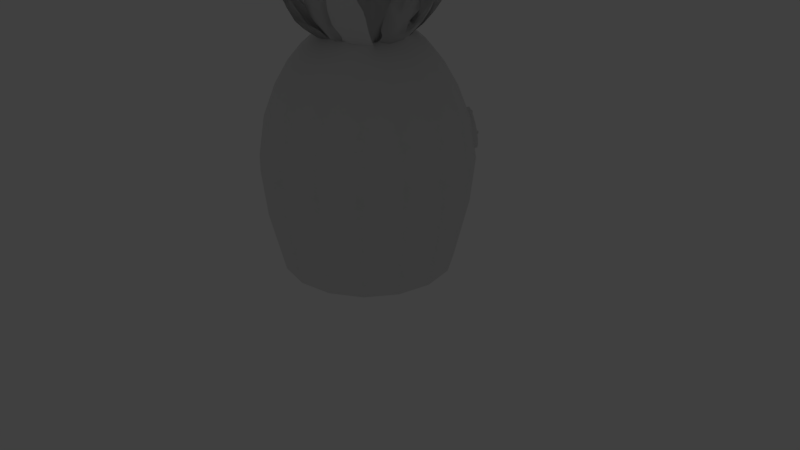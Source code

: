 # Source: PinappleHouse.blend  (saved by Blender 2.79.1; exported with 4.5.12 LTS)
import bpy
from mathutils import Matrix  # noqa: F401  (used for matrix-valued properties, if any)

bpy.ops.wm.read_factory_settings(use_empty=True)
scene = bpy.context.scene
scene.name = 'Scene'

# ---- collections
col_collection_1 = bpy.data.collections.new('Collection 1'); scene.collection.children.link(col_collection_1)
col_collection_10 = bpy.data.collections.new('Collection 10'); scene.collection.children.link(col_collection_10)
col_collection_10.hide_render = True
col_collection_10.hide_viewport = True
col_window = bpy.data.collections.new('Window')  # instanced only; not linked into the scene

# ---- world
world_world = bpy.data.worlds.new('World'); scene.world = world_world
world_world.color = (0.05088, 0.05088, 0.05088)
world_world.use_sun_shadow = False
world_world.sun_shadow_jitter_overblur = 0.0
world_world.cycles.sampling_method = 'MANUAL'

# ---- cameras
cam_camera = bpy.data.cameras.new('Camera')
cam_camera.clip_end = 100.0
cam_camera.lens = 35.0
cam_camera.sensor_width = 32.0
cam_camera.sensor_height = 18.0
cam_camera.ortho_scale = 7.314
cam_camera.dof.focus_distance = 0.0
cam_camera.dof.aperture_fstop = 128.0

# ---- lights
light_lamp = bpy.data.lights.new('Lamp', 'POINT')
light_lamp.transmission_factor = 0.0
light_lamp.cutoff_distance = 30.0
light_lamp.energy = 100.0
light_lamp.shadow_buffer_clip_start = 1.001
light_lamp.shadow_soft_size = 0.1
light_lamp.shadow_maximum_resolution = 0.006
light_lamp.use_absolute_resolution = True

# ---- meshes
me_circle_000 = bpy.data.meshes.new('Circle.000')
me_circle_000.from_pydata([(-0.001377, 0.2499, -0.06459), (-0.09683, 0.2305, -0.05949), (-0.1775, 0.176, -0.05404), (-0.2312, 0.09468, -0.04909), (-0.2497, -0.001028, -0.04539), (-0.2302, -0.09658, -0.04349), (-0.1756, -0.1774, -0.04369), (-0.09429, -0.2313, -0.04596), (0.001377, -0.2499, -0.04995), (0.09683, -0.2305, -0.05506), (0.1775, -0.176, -0.0605), (0.2312, -0.09468, -0.06545), (0.2497, 0.001028, -0.06916), (0.2302, 0.09658, -0.07105), (0.1756, 0.1774, -0.07085), (0.09429, 0.2313, -0.06858), (-2.252e-08, 0.1598, 0.006628), (-0.06117, 0.1477, 0.009208), (-0.113, 0.113, 0.01422), (-0.1477, 0.06117, 0.0185), (-0.1598, -3.907e-08, 0.02173), (-0.1477, -0.06117, 0.02216), (-0.113, -0.113, 0.01613), (-0.06117, -0.1477, 0.0075), (1.271e-08, -0.1598, 0.001504), (0.06117, -0.1477, -0.005416), (0.113, -0.113, -0.0124), (0.1477, -0.06117, -0.01331), (0.1598, -6.455e-10, -0.01303), (0.1477, 0.06117, -0.008889), (0.113, 0.113, -0.001082), (0.06117, 0.1477, 0.001577), (-0.0941, 0.2378, 0.03649), (0.00134, 0.2565, 0.02894), (-0.175, 0.1839, 0.04404), (-0.2292, 0.103, 0.05042), (-0.2483, 0.007424, 0.05469), (-0.2294, -0.08827, 0.05617), (-0.1754, -0.1695, 0.05466), (-0.09458, -0.2239, 0.05037), (0.0008118, -0.2433, 0.04397), (0.09625, -0.2246, 0.03642), (0.1772, -0.1707, 0.02888), (0.2313, -0.08976, 0.02249), (0.2504, 0.005801, 0.01823), (0.2315, 0.1015, 0.01674), (0.1776, 0.1827, 0.01825), (0.09674, 0.2372, 0.02254), (-0.05978, 0.1544, 0.03648), (0.001245, 0.1664, 0.03165), (-0.1115, 0.12, 0.0413), (-0.1461, 0.06824, 0.04539), (-0.1583, 0.007131, 0.04811), (-0.1463, -0.05405, 0.04906), (-0.1118, -0.106, 0.0481), (-0.06009, -0.1408, 0.04536), (0.000907, -0.1532, 0.04126), (0.06193, -0.1412, 0.03643), (0.1137, -0.1067, 0.03161), (0.1483, -0.05501, 0.02753), (0.1605, 0.006094, 0.0248), (0.1484, 0.06728, 0.02385), (0.1139, 0.1192, 0.02482), (0.06224, 0.154, 0.02756)], [], [(18, 17, 48, 50), (31, 30, 62, 63), (3, 4, 36, 35), (17, 16, 49, 48), (30, 29, 61, 62), (2, 3, 35, 34), (15, 0, 33, 47), (29, 28, 60, 61), (1, 2, 34, 32), (14, 15, 47, 46), (28, 27, 59, 60), (0, 1, 32, 33), (13, 14, 46, 45), (27, 26, 58, 59), (12, 13, 45, 44), (26, 25, 57, 58), (30, 27, 28, 29), (31, 26, 27, 30), (16, 25, 26, 31), (17, 24, 25, 16), (18, 23, 24, 17), (19, 22, 23, 18), (20, 21, 22, 19), (41, 42, 58, 57), (34, 35, 51, 50), (42, 43, 59, 58), (35, 36, 52, 51), (43, 44, 60, 59), (36, 37, 53, 52), (44, 45, 61, 60), (37, 38, 54, 53), (45, 46, 62, 61), (38, 39, 55, 54), (46, 47, 63, 62), (39, 40, 56, 55), (33, 32, 48, 49), (47, 33, 49, 63), (40, 41, 57, 56), (32, 34, 50, 48), (4, 5, 37, 36), (16, 31, 63, 49), (19, 18, 50, 51), (5, 6, 38, 37), (20, 19, 51, 52), (6, 7, 39, 38), (21, 20, 52, 53), (7, 8, 40, 39), (22, 21, 53, 54), (8, 9, 41, 40), (23, 22, 54, 55), (9, 10, 42, 41), (24, 23, 55, 56), (10, 11, 43, 42), (25, 24, 56, 57), (11, 12, 44, 43)])
me_circle_000.polygons.foreach_set('use_smooth', [True] * 55)
_k = set([(0, 1), (0, 15), (1, 2), (2, 3), (3, 4), (4, 5), (5, 6), (6, 7), (7, 8), (8, 9), (9, 10), (10, 11), (11, 12), (12, 13), (13, 14), (14, 15), (16, 17), (16, 31), (17, 18), (18, 19), (19, 20), (20, 21), (21, 22), (22, 23), (23, 24), (24, 25), (25, 26), (26, 27), (27, 28), (28, 29), (29, 30), (30, 31), (32, 33), (32, 34), (33, 47), (34, 35), (35, 36), (36, 37), (37, 38), (38, 39), (39, 40), (40, 41), (41, 42), (42, 43), (43, 44), (44, 45), (45, 46), (46, 47), (48, 49), (48, 50), (49, 63), (50, 51), (51, 52), (52, 53), (53, 54), (54, 55), (55, 56), (56, 57), (57, 58), (58, 59), (59, 60), (60, 61), (61, 62), (62, 63)])
me_circle_000.attributes.new('sharp_edge', 'BOOLEAN', 'EDGE').data.foreach_set('value', [ (min(e.vertices), max(e.vertices)) in _k for e in me_circle_000.edges])
_uv = me_circle_000.uv_layers.new(name='UVMap')
_uv.uv.foreach_set('vector', [0.2397, 0.9364, 0.2272, 0.9503, 0.2194, 0.9404, 0.2281, 0.9305, 0.1901, 0.9565, 0.1736, 0.9479, 0.1821, 0.9382, 0.1941, 0.944, 0.6759, 0.759, 0.6759, 0.7322, 0.7006, 0.7325, 0.7006, 0.7592, 0.2272, 0.9503, 0.2094, 0.9577, 0.2073, 0.9451, 0.2194, 0.9404, 0.1736, 0.9479, 0.1596, 0.9349, 0.1729, 0.9288, 0.1821, 0.9382, 0.6759, 0.7858, 0.6759, 0.759, 0.7006, 0.7592, 0.7006, 0.7861, 0.6759, 0.8663, 0.6759, 0.8394, 0.7006, 0.8398, 0.7006, 0.8666, 0.1596, 0.9349, 0.152, 0.917, 0.1682, 0.9166, 0.1729, 0.9288, 0.6759, 0.8126, 0.6759, 0.7858, 0.7006, 0.7861, 0.7006, 0.8129, 0.6759, 0.8932, 0.6759, 0.8663, 0.7006, 0.8666, 0.7006, 0.8935, 0.152, 0.917, 0.1521, 0.8977, 0.1686, 0.9035, 0.1682, 0.9166, 0.6759, 0.8394, 0.6759, 0.8126, 0.7006, 0.8129, 0.7006, 0.8398, 0.6759, 0.92, 0.6759, 0.8932, 0.7006, 0.8935, 0.7006, 0.9203, 0.1521, 0.8977, 0.1593, 0.8801, 0.1734, 0.8912, 0.1686, 0.9035, 0.6759, 0.5181, 0.6759, 0.4912, 0.7006, 0.4918, 0.7006, 0.5186, 0.1593, 0.8801, 0.1728, 0.868, 0.181, 0.8806, 0.1734, 0.8912, 0.05453, 0.9284, 0.1024, 0.9287, 0.08693, 0.9351, 0.0701, 0.935, 0.04271, 0.9164, 0.1144, 0.9168, 0.1024, 0.9287, 0.05453, 0.9284, 0.0363, 0.9008, 0.1208, 0.9012, 0.1144, 0.9168, 0.04271, 0.9164, 0.03634, 0.884, 0.1208, 0.8843, 0.1208, 0.9012, 0.0363, 0.9008, 0.04278, 0.8685, 0.1143, 0.8687, 0.1208, 0.8843, 0.03634, 0.884, 0.05465, 0.8566, 0.1025, 0.8566, 0.1143, 0.8687, 0.04278, 0.8685, 0.07015, 0.8501, 0.08694, 0.85, 0.1025, 0.8566, 0.05465, 0.8566, 0.1172, 0.8347, 0.1363, 0.8538, 0.1156, 0.8677, 0.1034, 0.8555, 0.0212, 0.9307, 0.01086, 0.9058, 0.03535, 0.9009, 0.04196, 0.9169, 0.1363, 0.8538, 0.1467, 0.8788, 0.1222, 0.8836, 0.1156, 0.8677, 0.01086, 0.9058, 0.01086, 0.8788, 0.03535, 0.8836, 0.03535, 0.9009, 0.1467, 0.8788, 0.1467, 0.9058, 0.1222, 0.9009, 0.1222, 0.8836, 0.01086, 0.8788, 0.0212, 0.8538, 0.04196, 0.8677, 0.03535, 0.8836, 0.1467, 0.9058, 0.1363, 0.9307, 0.1156, 0.9169, 0.1222, 0.9009, 0.0212, 0.8538, 0.0403, 0.8347, 0.05418, 0.8555, 0.04196, 0.8677, 0.1363, 0.9307, 0.1172, 0.9498, 0.1034, 0.9291, 0.1156, 0.9169, 0.0403, 0.8347, 0.06526, 0.8244, 0.07014, 0.8489, 0.05418, 0.8555, 0.1172, 0.9498, 0.09228, 0.9602, 0.08741, 0.9357, 0.1034, 0.9291, 0.06526, 0.8244, 0.09228, 0.8244, 0.08741, 0.8489, 0.07014, 0.8489, 0.06526, 0.9602, 0.0403, 0.9498, 0.05418, 0.9291, 0.07014, 0.9357, 0.09228, 0.9602, 0.06526, 0.9602, 0.07014, 0.9357, 0.08741, 0.9357, 0.09228, 0.8244, 0.1172, 0.8347, 0.1034, 0.8555, 0.08741, 0.8489, 0.0403, 0.9498, 0.0212, 0.9307, 0.04196, 0.9169, 0.05418, 0.9291, 0.6759, 0.7322, 0.6759, 0.7055, 0.7006, 0.7058, 0.7006, 0.7325, 0.2094, 0.9577, 0.1901, 0.9565, 0.1941, 0.944, 0.2073, 0.9451, 0.2458, 0.9189, 0.2397, 0.9364, 0.2281, 0.9305, 0.2328, 0.9184, 0.6759, 0.7055, 0.6759, 0.6788, 0.7006, 0.6791, 0.7006, 0.7058, 0.2447, 0.9004, 0.2458, 0.9189, 0.2328, 0.9184, 0.2326, 0.905, 0.6759, 0.6788, 0.6759, 0.6521, 0.7006, 0.6525, 0.7006, 0.6791, 0.2374, 0.8834, 0.2447, 0.9004, 0.2326, 0.905, 0.2277, 0.8927, 0.6759, 0.6521, 0.6759, 0.6254, 0.7006, 0.6258, 0.7006, 0.6525, 0.225, 0.8694, 0.2374, 0.8834, 0.2277, 0.8927, 0.2184, 0.8831, 0.6759, 0.6254, 0.6759, 0.5986, 0.7006, 0.5991, 0.7006, 0.6258, 0.208, 0.861, 0.225, 0.8694, 0.2184, 0.8831, 0.2064, 0.8773, 0.6759, 0.5986, 0.6759, 0.5718, 0.7006, 0.5723, 0.7006, 0.5991, 0.1894, 0.861, 0.208, 0.861, 0.2064, 0.8773, 0.1934, 0.8753, 0.6759, 0.5718, 0.6759, 0.5449, 0.7006, 0.5455, 0.7006, 0.5723, 0.1728, 0.868, 0.1894, 0.861, 0.1934, 0.8753, 0.181, 0.8806, 0.6759, 0.5449, 0.6759, 0.5181, 0.7006, 0.5186, 0.7006, 0.5455])
me_circle_000.use_remesh_preserve_volume = False
me_circle_000.use_remesh_preserve_attributes = False
me_circle_000.use_mirror_vertex_groups = False
me_circle_000.update()
me_cylinder_001 = bpy.data.meshes.new('Cylinder.001')
me_cylinder_001.from_pydata([(2.584e-05, -0.016, -0.0145), (2.584e-05, -0.005922, -0.0162), (0.01535, -0.01415, -0.003519), (0.01535, -0.004072, -0.005218), (0.009498, -0.01116, 0.01425), (0.009498, -0.001077, 0.01255), (-0.009446, -0.01116, 0.01425), (-0.009446, -0.001077, 0.01255), (-0.0153, -0.01415, -0.003519), (-0.0153, -0.004072, -0.005218), (2.584e-05, 0.000456, -0.009631), (0.008185, 0.001441, -0.003785), (0.005068, 0.003035, 0.005673), (-0.005017, 0.003035, 0.005673), (-0.008133, 0.001441, -0.003785)], [], [(0, 1, 3, 2), (2, 3, 5, 4), (4, 5, 7, 6), (5, 3, 11, 12), (6, 7, 9, 8), (8, 9, 1, 0), (1, 9, 14, 10), (3, 1, 10, 11), (7, 5, 12, 13), (9, 7, 13, 14), (14, 11, 10), (13, 11, 14), (13, 12, 11)])
me_cylinder_001.polygons.foreach_set('use_smooth', [True] * 13)
_uv = me_cylinder_001.uv_layers.new(name='UVMap')
_uv.uv.foreach_set('vector', [0.2585, 0.8694, 0.2699, 0.8694, 0.2699, 0.8906, 0.2585, 0.8906, 0.2585, 0.8906, 0.2699, 0.8906, 0.2699, 0.9118, 0.2585, 0.9118, 0.2585, 0.9118, 0.2699, 0.9118, 0.2699, 0.933, 0.2585, 0.933, 0.2395, 0.827, 0.2584, 0.8408, 0.2481, 0.8446, 0.2399, 0.8379, 0.2585, 0.827, 0.2699, 0.827, 0.2699, 0.8482, 0.2585, 0.8482, 0.2585, 0.8482, 0.2699, 0.8482, 0.2699, 0.8694, 0.2585, 0.8694, 0.2513, 0.8631, 0.2278, 0.8631, 0.234, 0.8541, 0.2445, 0.8546, 0.2584, 0.8408, 0.2513, 0.8631, 0.2445, 0.8546, 0.2481, 0.8446, 0.2205, 0.8408, 0.2395, 0.827, 0.2399, 0.8379, 0.2311, 0.8438, 0.2278, 0.8631, 0.2205, 0.8408, 0.2311, 0.8438, 0.234, 0.8541, 0.234, 0.8541, 0.2481, 0.8446, 0.2445, 0.8546, 0.2311, 0.8438, 0.2481, 0.8446, 0.234, 0.8541, 0.2311, 0.8438, 0.2399, 0.8379, 0.2481, 0.8446])
me_cylinder_001.use_remesh_preserve_volume = False
me_cylinder_001.use_remesh_preserve_attributes = False
me_cylinder_001.use_mirror_vertex_groups = False
me_cylinder_001.update()
me_plane_002 = bpy.data.meshes.new('Plane.002')
me_plane_002.from_pydata([(0.2421, 0.2108, 0.2904), (-0.01718, -0.08143, -0.06957), (0.3087, 0.1012, 0.9984), (0.2684, -0.1068, 0.3188), (0.3581, 0.192, 0.7357), (0.06456, 0.1749, -0.01392), (0.1428, -0.124, 0.113), (0.3526, -0.02757, 0.7991), (0.3239, 0.03291, 0.3018), (0.3142, 0.1966, 0.3975), (-0.001525, 0.1141, -0.07705), (0.209, -0.1245, 0.1918), (0.3175, 0.02935, 0.9299), (0.3096, 0.1432, 0.9897), (0.1617, 0.1949, 0.1081), (0.08938, -0.1251, 0.02199), (0.3398, -0.08471, 0.4941), (0.3646, 0.01228, 0.4248), (0.2484, 0.07344, 0.1502), (0.3668, 0.07634, 0.4395), (0.2565, -0.05169, 0.179), (0.1508, 0.006102, 0.02045), (0.3074, 0.11, 0.3076), (0.3938, 0.06371, 0.6509), (0.2917, -0.06935, 0.3025), (0.2421, 0.2108, 0.2904), (-0.01718, -0.08143, -0.06957), (0.3087, 0.1012, 0.9984), (0.2684, -0.1068, 0.3188), (0.3581, 0.192, 0.7357), (0.06456, 0.1749, -0.01392), (0.1428, -0.124, 0.113), (0.3526, -0.02757, 0.7991), (0.3239, 0.03291, 0.3018), (0.3142, 0.1966, 0.3975), (-0.001525, 0.1141, -0.07705), (0.209, -0.1245, 0.1918), (0.3175, 0.02935, 0.9299), (0.3096, 0.1432, 0.9897), (0.1617, 0.1949, 0.1081), (0.08938, -0.1251, 0.02199), (0.3398, -0.08471, 0.4941), (0.3646, 0.01228, 0.4248), (0.2484, 0.07344, 0.1502), (0.3668, 0.07634, 0.4395), (0.2565, -0.05169, 0.179), (0.1508, 0.006102, 0.02045), (0.3074, 0.11, 0.3076), (0.3938, 0.06371, 0.6509), (0.2917, -0.06935, 0.3025)], [], [(24, 16, 3, 11), (23, 12, 7, 17), (22, 19, 8, 18), (21, 20, 6, 15), (18, 8, 20, 21), (5, 18, 21, 10), (10, 21, 15, 1), (9, 4, 19, 22), (0, 9, 22, 14), (14, 22, 18, 5), (13, 2, 12, 23), (4, 13, 23, 19), (19, 23, 17, 8), (17, 7, 16, 24), (8, 17, 24, 20), (20, 24, 11, 6), (49, 36, 28, 41), (48, 42, 32, 37), (47, 43, 33, 44), (46, 40, 31, 45), (43, 46, 45, 33), (30, 35, 46, 43), (35, 26, 40, 46), (34, 47, 44, 29), (25, 39, 47, 34), (39, 30, 43, 47), (38, 48, 37, 27), (29, 44, 48, 38), (44, 33, 42, 48), (42, 49, 41, 32), (33, 45, 49, 42), (45, 31, 36, 49)])
me_plane_002.polygons.foreach_set('use_smooth', [True] * 32)
_uv = me_plane_002.uv_layers.new(name='UVMap')
_uv.uv.foreach_set('vector', [0.5284, 0.777, 0.5273, 0.8364, 0.542, 0.7807, 0.5519, 0.7387, 0.4767, 0.8788, 0.4814, 0.9689, 0.5025, 0.9266, 0.4986, 0.8148, 0.4733, 0.7739, 0.4793, 0.817, 0.4966, 0.7767, 0.4906, 0.7267, 0.5157, 0.6819, 0.5256, 0.7392, 0.5576, 0.707, 0.5591, 0.6735, 0.4906, 0.7267, 0.4966, 0.7767, 0.5256, 0.7392, 0.5157, 0.6819, 0.4653, 0.6504, 0.4906, 0.7267, 0.5157, 0.6819, 0.4877, 0.6232, 0.4877, 0.6232, 0.5157, 0.6819, 0.5591, 0.6735, 0.5504, 0.6275, 0.4433, 0.7969, 0.4339, 0.9004, 0.4793, 0.817, 0.4733, 0.7739, 0.4412, 0.757, 0.4433, 0.7969, 0.4733, 0.7739, 0.4545, 0.698, 0.4545, 0.698, 0.4733, 0.7739, 0.4906, 0.7267, 0.4653, 0.6504, 0.4426, 0.9853, 0.456, 0.9894, 0.4814, 0.9689, 0.4767, 0.8788, 0.4339, 0.9004, 0.4426, 0.9853, 0.4767, 0.8788, 0.4793, 0.817, 0.4793, 0.817, 0.4767, 0.8788, 0.4986, 0.8148, 0.4966, 0.7767, 0.4986, 0.8148, 0.5025, 0.9266, 0.5273, 0.8364, 0.5284, 0.777, 0.4966, 0.7767, 0.4986, 0.8148, 0.5284, 0.777, 0.5256, 0.7392, 0.5256, 0.7392, 0.5284, 0.777, 0.5519, 0.7387, 0.5576, 0.707, 0.5284, 0.777, 0.5519, 0.7387, 0.542, 0.7807, 0.5273, 0.8364, 0.4767, 0.8788, 0.4986, 0.8148, 0.5025, 0.9266, 0.4814, 0.9689, 0.4733, 0.7739, 0.4906, 0.7267, 0.4966, 0.7767, 0.4793, 0.817, 0.5157, 0.6819, 0.5591, 0.6735, 0.5576, 0.707, 0.5256, 0.7392, 0.4906, 0.7267, 0.5157, 0.6819, 0.5256, 0.7392, 0.4966, 0.7767, 0.4653, 0.6504, 0.4877, 0.6232, 0.5157, 0.6819, 0.4906, 0.7267, 0.4877, 0.6232, 0.5504, 0.6275, 0.5591, 0.6735, 0.5157, 0.6819, 0.4433, 0.7969, 0.4733, 0.7739, 0.4793, 0.817, 0.4339, 0.9004, 0.4412, 0.757, 0.4545, 0.698, 0.4733, 0.7739, 0.4433, 0.7969, 0.4545, 0.698, 0.4653, 0.6504, 0.4906, 0.7267, 0.4733, 0.7739, 0.4426, 0.9853, 0.4767, 0.8788, 0.4814, 0.9689, 0.456, 0.9894, 0.4339, 0.9004, 0.4793, 0.817, 0.4767, 0.8788, 0.4426, 0.9853, 0.4793, 0.817, 0.4966, 0.7767, 0.4986, 0.8148, 0.4767, 0.8788, 0.4986, 0.8148, 0.5284, 0.777, 0.5273, 0.8364, 0.5025, 0.9266, 0.4966, 0.7767, 0.5256, 0.7392, 0.5284, 0.777, 0.4986, 0.8148, 0.5256, 0.7392, 0.5576, 0.707, 0.5519, 0.7387, 0.5284, 0.777])
me_plane_002.use_remesh_preserve_volume = False
me_plane_002.use_remesh_preserve_attributes = False
me_plane_002.use_mirror_vertex_groups = False
me_plane_002.update()
me_cylinder_002 = bpy.data.meshes.new('Cylinder.002')
me_cylinder_002.from_pydata([(4.636e-09, 0.07042, -0.07939), (4.636e-09, 0.07042, 0.01035), (0.02742, 0.06307, -0.07939), (0.02742, 0.06307, 0.01035), (0.04749, 0.043, -0.07939), (0.04749, 0.043, 0.01035), (0.05483, 0.01558, -0.07939), (0.05483, 0.01558, 0.01035), (0.04749, -0.01183, -0.07939), (0.04749, -0.01183, 0.01035), (0.02742, -0.0319, -0.07939), (0.02742, -0.0319, 0.01035), (1.292e-08, -0.03925, -0.07939), (1.292e-08, -0.03925, 0.01035), (-0.02742, -0.0319, -0.07939), (-0.02742, -0.0319, 0.01035), (-0.04749, -0.01183, -0.07939), (-0.04749, -0.01183, 0.01035), (-0.05483, 0.01558, -0.07939), (-0.05483, 0.01558, 0.01035), (-0.04749, 0.043, -0.07939), (-0.04749, 0.043, 0.01035), (-0.02742, 0.06307, -0.07939), (-0.02742, 0.06307, 0.01035), (0.03778, 0.08103, 0.1671), (4.939e-09, 0.09115, 0.1671), (0.06544, 0.05337, 0.1671), (0.07557, 0.01558, 0.1671), (0.06544, -0.0222, 0.1671), (0.03778, -0.04986, 0.1671), (1.635e-08, -0.05998, 0.1671), (-0.03778, -0.04986, 0.1671), (-0.06544, -0.0222, 0.1671), (-0.07557, 0.01558, 0.1671), (-0.06544, 0.05337, 0.1671), (-0.03778, 0.08103, 0.1671), (0.03778, 0.08246, 0.1763), (5.069e-09, 0.09233, 0.174), (0.06544, 0.0555, 0.1824), (0.07557, 0.01866, 0.1908), (0.06544, -0.01817, 0.1992), (0.03778, -0.04514, 0.2054), (1.618e-08, -0.05501, 0.2077), (-0.03778, -0.04514, 0.2054), (-0.06544, -0.01817, 0.1992), (-0.07557, 0.01866, 0.1908), (-0.06544, 0.0555, 0.1824), (-0.03778, 0.08246, 0.1763), (0.03778, 0.08698, 0.1867), (5.069e-09, 0.09586, 0.1819), (0.06544, 0.06274, 0.2001), (0.07557, 0.02962, 0.2182), (0.06544, -0.0035, 0.2364), (0.03778, -0.02774, 0.2497), (1.618e-08, -0.03662, 0.2546), (-0.03778, -0.02774, 0.2497), (-0.06544, -0.0035, 0.2364), (-0.07557, 0.02962, 0.2182), (-0.06544, 0.06274, 0.2001), (-0.03778, 0.08698, 0.1867), (0.03778, 0.09776, 0.1985), (5.069e-09, 0.1041, 0.1907), (0.06544, 0.08039, 0.2201), (0.07557, 0.05666, 0.2495), (0.06544, 0.03293, 0.2789), (0.03778, 0.01556, 0.3004), (1.618e-08, 0.009196, 0.3083), (-0.03778, 0.01556, 0.3004), (-0.06544, 0.03293, 0.2789), (-0.07557, 0.05666, 0.2495), (-0.06544, 0.08039, 0.2201), (-0.03778, 0.09776, 0.1985), (0.03778, 0.1136, 0.2057), (5.069e-09, 0.1162, 0.1959), (0.06544, 0.1067, 0.2325), (0.07557, 0.09721, 0.269), (0.06544, 0.08772, 0.3056), (0.03778, 0.08078, 0.3324), (1.618e-08, 0.07823, 0.3422), (-0.03778, 0.08078, 0.3324), (-0.06544, 0.08772, 0.3056), (-0.07557, 0.09721, 0.269), (-0.06544, 0.1067, 0.2325), (-0.03778, 0.1136, 0.2057), (0.03778, 0.124, 0.2066), (5.069e-09, 0.124, 0.1964), (0.06544, 0.1239, 0.2342), (0.07557, 0.1238, 0.272), (0.06544, 0.1238, 0.3098), (0.03778, 0.1237, 0.3374), (1.618e-08, 0.1237, 0.3476), (-0.03778, 0.1237, 0.3374), (-0.06544, 0.1238, 0.3098), (-0.07557, 0.1238, 0.272), (-0.06544, 0.1239, 0.2342), (-0.03778, 0.124, 0.2066), (0.02742, 0.06307, 0.08995), (4.636e-09, 0.07042, 0.08995), (0.04749, 0.043, 0.08995), (0.05483, 0.01558, 0.08995), (0.04749, -0.01183, 0.08995), (0.02742, -0.0319, 0.08995), (1.292e-08, -0.03925, 0.08995), (-0.02742, -0.0319, 0.08995), (-0.04749, -0.01183, 0.08995), (-0.05483, 0.01558, 0.08995), (-0.04749, 0.043, 0.08995), (-0.02742, 0.06307, 0.08995), (0.03778, 0.08103, 0.08995), (4.939e-09, 0.09115, 0.08995), (0.06544, 0.05337, 0.08995), (0.07557, 0.01558, 0.08995), (0.06544, -0.0222, 0.08995), (0.03778, -0.04986, 0.08995), (1.635e-08, -0.05998, 0.08995), (-0.03778, -0.04986, 0.08995), (-0.06544, -0.0222, 0.08995), (-0.07557, 0.01558, 0.08995), (-0.06544, 0.05337, 0.08995), (-0.03778, 0.08103, 0.08995), (0.03778, 0.166, 0.2066), (5.069e-09, 0.166, 0.1964), (0.06544, 0.1659, 0.2342), (0.07557, 0.1658, 0.272), (0.06544, 0.1657, 0.3098), (0.03778, 0.1657, 0.3374), (1.618e-08, 0.1657, 0.3476), (-0.03778, 0.1657, 0.3374), (-0.06544, 0.1657, 0.3098), (-0.07557, 0.1658, 0.272), (-0.06544, 0.1659, 0.2342), (-0.03778, 0.166, 0.2066), (0.06074, 0.5023, 0.1668), (5.8e-09, 0.5024, 0.1505), (0.1052, 0.5022, 0.2113), (0.1215, 0.5021, 0.272), (0.1052, 0.502, 0.3327), (0.06074, 0.5019, 0.3772), (3.25e-08, 0.5019, 0.3935), (-0.06074, 0.5019, 0.3772), (-0.1052, 0.502, 0.3327), (-0.1215, 0.5021, 0.272), (-0.1052, 0.5022, 0.2113), (-0.06074, 0.5023, 0.1668), (0.05044, 0.5139, 0.1846), (4.57e-09, 0.5139, 0.1711), (0.08736, 0.5138, 0.2216), (0.1009, 0.5137, 0.272), (0.08736, 0.5136, 0.3224), (0.05044, 0.5135, 0.3594), (2.674e-08, 0.5135, 0.3729), (-0.05044, 0.5135, 0.3594), (-0.08736, 0.5136, 0.3224), (-0.1009, 0.5137, 0.272), (-0.08736, 0.5138, 0.2216), (-0.05044, 0.5139, 0.1846), (1.001e-08, 0.2224, 0.272)], [], [(0, 1, 3, 2), (2, 3, 5, 4), (4, 5, 7, 6), (6, 7, 9, 8), (8, 9, 11, 10), (10, 11, 13, 12), (12, 13, 15, 14), (14, 15, 17, 16), (16, 17, 19, 18), (18, 19, 21, 20), (30, 31, 115, 114), (20, 21, 23, 22), (22, 23, 1, 0), (28, 27, 39, 40), (29, 30, 114, 113), (19, 17, 104, 105), (9, 7, 99, 100), (28, 29, 113, 112), (35, 25, 109, 119), (23, 21, 106, 107), (13, 11, 101, 102), (27, 28, 112, 111), (34, 35, 119, 118), (3, 1, 97, 96), (26, 27, 111, 110), (43, 42, 54, 55), (35, 34, 46, 47), (24, 25, 37, 36), (32, 31, 43, 44), (29, 28, 40, 41), (25, 35, 47, 37), (26, 24, 36, 38), (33, 32, 44, 45), (30, 29, 41, 42), (27, 26, 38, 39), (34, 33, 45, 46), (31, 30, 42, 43), (55, 54, 66, 67), (40, 39, 51, 52), (47, 46, 58, 59), (36, 37, 49, 48), (44, 43, 55, 56), (41, 40, 52, 53), (37, 47, 59, 49), (38, 36, 48, 50), (45, 44, 56, 57), (42, 41, 53, 54), (39, 38, 50, 51), (46, 45, 57, 58), (70, 69, 81, 82), (52, 51, 63, 64), (59, 58, 70, 71), (48, 49, 61, 60), (56, 55, 67, 68), (53, 52, 64, 65), (49, 59, 71, 61), (50, 48, 60, 62), (57, 56, 68, 69), (54, 53, 65, 66), (51, 50, 62, 63), (58, 57, 69, 70), (75, 74, 86, 87), (67, 66, 78, 79), (64, 63, 75, 76), (71, 70, 82, 83), (60, 61, 73, 72), (68, 67, 79, 80), (65, 64, 76, 77), (61, 71, 83, 73), (62, 60, 72, 74), (69, 68, 80, 81), (66, 65, 77, 78), (63, 62, 74, 75), (82, 81, 93, 94), (79, 78, 90, 91), (76, 75, 87, 88), (83, 82, 94, 95), (72, 73, 85, 84), (80, 79, 91, 92), (77, 76, 88, 89), (73, 83, 95, 85), (74, 72, 84, 86), (81, 80, 92, 93), (78, 77, 89, 90), (107, 106, 118, 119), (98, 96, 108, 110), (106, 105, 117, 118), (105, 104, 116, 117), (104, 103, 115, 116), (103, 102, 114, 115), (102, 101, 113, 114), (101, 100, 112, 113), (100, 99, 111, 112), (97, 107, 119, 109), (96, 97, 109, 108), (99, 98, 110, 111), (5, 3, 96, 98), (15, 13, 102, 103), (1, 23, 107, 97), (31, 32, 116, 115), (25, 24, 108, 109), (11, 9, 100, 101), (21, 19, 105, 106), (32, 33, 117, 116), (24, 26, 110, 108), (33, 34, 118, 117), (7, 5, 98, 99), (17, 15, 103, 104), (87, 86, 122, 123), (94, 93, 129, 130), (91, 90, 126, 127), (88, 87, 123, 124), (95, 94, 130, 131), (84, 85, 121, 120), (92, 91, 127, 128), (89, 88, 124, 125), (85, 95, 131, 121), (86, 84, 120, 122), (93, 92, 128, 129), (90, 89, 125, 126), (129, 128, 140, 141), (126, 125, 137, 138), (123, 122, 134, 135), (130, 129, 141, 142), (127, 126, 138, 139), (124, 123, 135, 136), (131, 130, 142, 143), (120, 121, 133, 132), (128, 127, 139, 140), (125, 124, 136, 137), (121, 131, 143, 133), (122, 120, 132, 134), (134, 132, 144, 146), (141, 140, 152, 153), (138, 137, 149, 150), (135, 134, 146, 147), (142, 141, 153, 154), (139, 138, 150, 151), (136, 135, 147, 148), (143, 142, 154, 155), (132, 133, 145, 144), (140, 139, 151, 152), (137, 136, 148, 149), (133, 143, 155, 145), (145, 155, 156), (146, 144, 156), (153, 152, 156), (150, 149, 156), (147, 146, 156), (154, 153, 156), (151, 150, 156), (148, 147, 156), (155, 154, 156), (144, 145, 156), (152, 151, 156), (149, 148, 156)])
me_cylinder_002.polygons.foreach_set('use_smooth', [True] * 156)
_k = set([(108, 109), (108, 110), (109, 119), (110, 111), (111, 112), (112, 113), (113, 114), (114, 115), (115, 116), (116, 117), (117, 118), (118, 119), (120, 121), (120, 122), (121, 131), (122, 123), (123, 124), (124, 125), (125, 126), (126, 127), (127, 128), (128, 129), (129, 130), (130, 131), (144, 145), (144, 146), (145, 155), (146, 147), (147, 148), (148, 149), (149, 150), (150, 151), (151, 152), (152, 153), (153, 154), (154, 155)])
me_cylinder_002.attributes.new('sharp_edge', 'BOOLEAN', 'EDGE').data.foreach_set('value', [ (min(e.vertices), max(e.vertices)) in _k for e in me_cylinder_002.edges])
_uv = me_cylinder_002.uv_layers.new(name='UVMap')
_uv.uv.foreach_set('vector', [0.2737, 0.4936, 0.2737, 0.5222, 0.2636, 0.5222, 0.2636, 0.4936, 0.2636, 0.4936, 0.2636, 0.5222, 0.253, 0.5222, 0.253, 0.4936, 0.253, 0.4936, 0.253, 0.5222, 0.2425, 0.5222, 0.2425, 0.4936, 0.2425, 0.4936, 0.2425, 0.5222, 0.232, 0.5222, 0.232, 0.4936, 0.232, 0.4936, 0.232, 0.5222, 0.2217, 0.5222, 0.2217, 0.4936, 0.2217, 0.4936, 0.2217, 0.5222, 0.2115, 0.5222, 0.2115, 0.4936, 0.2115, 0.4936, 0.2115, 0.5222, 0.201, 0.5222, 0.201, 0.4936, 0.201, 0.4936, 0.201, 0.5222, 0.1908, 0.5222, 0.1908, 0.4936, 0.1908, 0.4936, 0.1908, 0.5222, 0.1808, 0.5222, 0.1808, 0.4936, 0.1808, 0.4936, 0.1808, 0.5222, 0.1711, 0.5222, 0.1711, 0.4936, 0.5078, 0.5292, 0.496, 0.5305, 0.4913, 0.504, 0.5066, 0.5022, 0.1711, 0.4936, 0.1711, 0.5222, 0.1616, 0.5222, 0.1616, 0.4936, 0.1616, 0.4936, 0.1616, 0.5222, 0.1528, 0.5222, 0.1528, 0.4936, 0.5318, 0.5327, 0.5446, 0.5374, 0.542, 0.5455, 0.5296, 0.5426, 0.5196, 0.5299, 0.5078, 0.5292, 0.5066, 0.5022, 0.5223, 0.5024, 0.1808, 0.5222, 0.1908, 0.5222, 0.1908, 0.5497, 0.1808, 0.5497, 0.232, 0.5222, 0.2425, 0.5222, 0.2425, 0.5497, 0.232, 0.5497, 0.5318, 0.5327, 0.5196, 0.5299, 0.5223, 0.5024, 0.5381, 0.5046, 0.4443, 0.5527, 0.4293, 0.5571, 0.4191, 0.5286, 0.4336, 0.5234, 0.1616, 0.5222, 0.1711, 0.5222, 0.1711, 0.5497, 0.1616, 0.5497, 0.2115, 0.5222, 0.2217, 0.5222, 0.2217, 0.5497, 0.2115, 0.5497, 0.5446, 0.5374, 0.5318, 0.5327, 0.5381, 0.5046, 0.5537, 0.5088, 0.4587, 0.5457, 0.4443, 0.5527, 0.4336, 0.5234, 0.4478, 0.5179, 0.2636, 0.5222, 0.2737, 0.5222, 0.2737, 0.5497, 0.2636, 0.5497, 0.5582, 0.5438, 0.5446, 0.5374, 0.5537, 0.5088, 0.5691, 0.5141, 0.4976, 0.5415, 0.508, 0.5406, 0.5083, 0.5532, 0.4987, 0.5538, 0.4443, 0.5527, 0.4587, 0.5457, 0.4609, 0.5513, 0.4455, 0.5564, 0.5731, 0.5505, 0.5888, 0.5548, 0.5882, 0.5576, 0.5721, 0.5544, 0.4841, 0.5338, 0.496, 0.5305, 0.4976, 0.5415, 0.4867, 0.5435, 0.5196, 0.5299, 0.5318, 0.5327, 0.5296, 0.5426, 0.5185, 0.541, 0.4293, 0.5571, 0.4443, 0.5527, 0.4455, 0.5564, 0.43, 0.5598, 0.5582, 0.5438, 0.5731, 0.5505, 0.5721, 0.5544, 0.5561, 0.5497, 0.4718, 0.539, 0.4841, 0.5338, 0.4867, 0.5435, 0.4747, 0.5468, 0.5078, 0.5292, 0.5196, 0.5299, 0.5185, 0.541, 0.508, 0.5406, 0.5446, 0.5374, 0.5582, 0.5438, 0.5561, 0.5497, 0.542, 0.5455, 0.4587, 0.5457, 0.4718, 0.539, 0.4747, 0.5468, 0.4609, 0.5513, 0.496, 0.5305, 0.5078, 0.5292, 0.508, 0.5406, 0.4976, 0.5415, 0.4987, 0.5538, 0.5083, 0.5532, 0.5086, 0.5698, 0.4991, 0.5701, 0.5296, 0.5426, 0.542, 0.5455, 0.5402, 0.5553, 0.5283, 0.5541, 0.4455, 0.5564, 0.4609, 0.5513, 0.4626, 0.5585, 0.4464, 0.5612, 0.5721, 0.5544, 0.5882, 0.5576, 0.5877, 0.561, 0.5712, 0.5593, 0.4867, 0.5435, 0.4976, 0.5415, 0.4987, 0.5538, 0.4884, 0.5548, 0.5185, 0.541, 0.5296, 0.5426, 0.5283, 0.5541, 0.5179, 0.5534, 0.43, 0.5598, 0.4455, 0.5564, 0.4464, 0.5612, 0.4305, 0.5631, 0.5561, 0.5497, 0.5721, 0.5544, 0.5712, 0.5593, 0.5546, 0.5571, 0.4747, 0.5468, 0.4867, 0.5435, 0.4884, 0.5548, 0.4767, 0.5563, 0.508, 0.5406, 0.5185, 0.541, 0.5179, 0.5534, 0.5083, 0.5532, 0.542, 0.5455, 0.5561, 0.5497, 0.5546, 0.5571, 0.5402, 0.5553, 0.4609, 0.5513, 0.4747, 0.5468, 0.4767, 0.5563, 0.4626, 0.5585, 0.4633, 0.5689, 0.4774, 0.5696, 0.4753, 0.5841, 0.4616, 0.58, 0.5283, 0.5541, 0.5402, 0.5553, 0.5399, 0.5687, 0.5282, 0.5694, 0.4464, 0.5612, 0.4626, 0.5585, 0.4633, 0.5689, 0.4468, 0.5681, 0.5712, 0.5593, 0.5877, 0.561, 0.5877, 0.5658, 0.571, 0.5665, 0.4884, 0.5548, 0.4987, 0.5538, 0.4991, 0.5701, 0.489, 0.57, 0.5179, 0.5534, 0.5283, 0.5541, 0.5282, 0.5694, 0.518, 0.5698, 0.4305, 0.5631, 0.4464, 0.5612, 0.4468, 0.5681, 0.4306, 0.5678, 0.5546, 0.5571, 0.5712, 0.5593, 0.571, 0.5665, 0.5542, 0.5676, 0.4767, 0.5563, 0.4884, 0.5548, 0.489, 0.57, 0.4774, 0.5696, 0.5083, 0.5532, 0.5179, 0.5534, 0.518, 0.5698, 0.5086, 0.5698, 0.5402, 0.5553, 0.5546, 0.5571, 0.5542, 0.5676, 0.5399, 0.5687, 0.4626, 0.5585, 0.4767, 0.5563, 0.4774, 0.5696, 0.4633, 0.5689, 0.5424, 0.5834, 0.5562, 0.5789, 0.5588, 0.5852, 0.5457, 0.592, 0.4991, 0.5701, 0.5086, 0.5698, 0.5088, 0.589, 0.4982, 0.5887, 0.5282, 0.5694, 0.5399, 0.5687, 0.5424, 0.5834, 0.5303, 0.5866, 0.4468, 0.5681, 0.4633, 0.5689, 0.4616, 0.58, 0.4458, 0.5757, 0.571, 0.5665, 0.5877, 0.5658, 0.5884, 0.571, 0.5721, 0.5742, 0.489, 0.57, 0.4991, 0.5701, 0.4982, 0.5887, 0.4873, 0.5871, 0.518, 0.5698, 0.5282, 0.5694, 0.5303, 0.5866, 0.5194, 0.5885, 0.4306, 0.5678, 0.4468, 0.5681, 0.4458, 0.5757, 0.43, 0.5728, 0.5542, 0.5676, 0.571, 0.5665, 0.5721, 0.5742, 0.5562, 0.5789, 0.4774, 0.5696, 0.489, 0.57, 0.4873, 0.5871, 0.4753, 0.5841, 0.5086, 0.5698, 0.518, 0.5698, 0.5194, 0.5885, 0.5088, 0.589, 0.5399, 0.5687, 0.5542, 0.5676, 0.5562, 0.5789, 0.5424, 0.5834, 0.4616, 0.58, 0.4753, 0.5841, 0.4721, 0.5928, 0.4591, 0.5863, 0.4982, 0.5887, 0.5088, 0.589, 0.5089, 0.6025, 0.4965, 0.6014, 0.5303, 0.5866, 0.5424, 0.5834, 0.5457, 0.592, 0.5336, 0.5975, 0.4458, 0.5757, 0.4616, 0.58, 0.4591, 0.5863, 0.4446, 0.5799, 0.5721, 0.5742, 0.5884, 0.571, 0.5892, 0.5741, 0.5735, 0.5785, 0.4873, 0.5871, 0.4982, 0.5887, 0.4965, 0.6014, 0.4843, 0.598, 0.5194, 0.5885, 0.5303, 0.5866, 0.5336, 0.5975, 0.5214, 0.6012, 0.43, 0.5728, 0.4458, 0.5757, 0.4446, 0.5799, 0.4292, 0.5758, 0.5562, 0.5789, 0.5721, 0.5742, 0.5735, 0.5785, 0.5588, 0.5852, 0.4753, 0.5841, 0.4873, 0.5871, 0.4843, 0.598, 0.4721, 0.5928, 0.5088, 0.589, 0.5194, 0.5885, 0.5214, 0.6012, 0.5089, 0.6025, 0.1616, 0.5497, 0.1711, 0.5497, 0.1711, 0.5557, 0.1616, 0.5557, 0.253, 0.5497, 0.2636, 0.5497, 0.2636, 0.5557, 0.253, 0.5557, 0.1711, 0.5497, 0.1808, 0.5497, 0.1808, 0.5557, 0.1711, 0.5557, 0.1808, 0.5497, 0.1908, 0.5497, 0.1908, 0.5557, 0.1808, 0.5557, 0.1908, 0.5497, 0.201, 0.5497, 0.201, 0.5557, 0.1908, 0.5557, 0.201, 0.5497, 0.2115, 0.5497, 0.2115, 0.5557, 0.201, 0.5557, 0.2115, 0.5497, 0.2217, 0.5497, 0.2217, 0.5557, 0.2115, 0.5557, 0.2217, 0.5497, 0.232, 0.5497, 0.232, 0.5557, 0.2217, 0.5557, 0.232, 0.5497, 0.2425, 0.5497, 0.2425, 0.5557, 0.232, 0.5557, 0.1528, 0.5497, 0.1616, 0.5497, 0.1616, 0.5557, 0.1528, 0.5557, 0.2636, 0.5497, 0.2737, 0.5497, 0.2737, 0.5557, 0.2636, 0.5557, 0.2425, 0.5497, 0.253, 0.5497, 0.253, 0.5557, 0.2425, 0.5557, 0.253, 0.5222, 0.2636, 0.5222, 0.2636, 0.5497, 0.253, 0.5497, 0.201, 0.5222, 0.2115, 0.5222, 0.2115, 0.5497, 0.201, 0.5497, 0.1528, 0.5222, 0.1616, 0.5222, 0.1616, 0.5497, 0.1528, 0.5497, 0.496, 0.5305, 0.4841, 0.5338, 0.4764, 0.5075, 0.4913, 0.504, 0.5888, 0.5548, 0.5731, 0.5505, 0.5842, 0.5199, 0.599, 0.5251, 0.2217, 0.5222, 0.232, 0.5222, 0.232, 0.5497, 0.2217, 0.5497, 0.1711, 0.5222, 0.1808, 0.5222, 0.1808, 0.5497, 0.1711, 0.5497, 0.4841, 0.5338, 0.4718, 0.539, 0.462, 0.5124, 0.4764, 0.5075, 0.5731, 0.5505, 0.5582, 0.5438, 0.5691, 0.5141, 0.5842, 0.5199, 0.4718, 0.539, 0.4587, 0.5457, 0.4478, 0.5179, 0.462, 0.5124, 0.2425, 0.5222, 0.253, 0.5222, 0.253, 0.5497, 0.2425, 0.5497, 0.1908, 0.5222, 0.201, 0.5222, 0.201, 0.5497, 0.1908, 0.5497, 0.5457, 0.592, 0.5588, 0.5852, 0.5653, 0.6001, 0.5519, 0.606, 0.4591, 0.5863, 0.4721, 0.5928, 0.4662, 0.6067, 0.4529, 0.601, 0.4965, 0.6014, 0.5089, 0.6025, 0.5091, 0.6177, 0.4938, 0.616, 0.5336, 0.5975, 0.5457, 0.592, 0.5519, 0.606, 0.5385, 0.6115, 0.4446, 0.5799, 0.4591, 0.5863, 0.4529, 0.601, 0.4391, 0.5958, 0.5735, 0.5785, 0.5892, 0.5741, 0.5942, 0.59, 0.5793, 0.5946, 0.4843, 0.598, 0.4965, 0.6014, 0.4938, 0.616, 0.4796, 0.612, 0.5214, 0.6012, 0.5336, 0.5975, 0.5385, 0.6115, 0.5243, 0.6157, 0.4292, 0.5758, 0.4446, 0.5799, 0.4391, 0.5958, 0.4245, 0.5915, 0.5588, 0.5852, 0.5735, 0.5785, 0.5793, 0.5946, 0.5653, 0.6001, 0.4721, 0.5928, 0.4843, 0.598, 0.4796, 0.612, 0.4662, 0.6067, 0.5089, 0.6025, 0.5214, 0.6012, 0.5243, 0.6157, 0.5091, 0.6177, 0.3115, 0.734, 0.3115, 0.7208, 0.4232, 0.7204, 0.4232, 0.7335, 0.3115, 0.6939, 0.3115, 0.6805, 0.4232, 0.6807, 0.4232, 0.6939, 0.3115, 0.6539, 0.3115, 0.6408, 0.4232, 0.6415, 0.4232, 0.6544, 0.3115, 0.7471, 0.3115, 0.734, 0.4232, 0.7335, 0.4232, 0.7463, 0.3115, 0.7074, 0.3115, 0.6939, 0.4232, 0.6939, 0.4232, 0.7072, 0.3115, 0.6671, 0.3115, 0.6539, 0.4232, 0.6544, 0.4232, 0.6675, 0.3115, 0.7599, 0.3115, 0.7471, 0.4232, 0.7463, 0.4232, 0.7589, 0.3115, 0.628, 0.3115, 0.6155, 0.4232, 0.6166, 0.4232, 0.6289, 0.3115, 0.7208, 0.3115, 0.7074, 0.4232, 0.7072, 0.4232, 0.7204, 0.3115, 0.6805, 0.3115, 0.6671, 0.4232, 0.6675, 0.4232, 0.6807, 0.3115, 0.7723, 0.3115, 0.7599, 0.4232, 0.7589, 0.4232, 0.7712, 0.3115, 0.6408, 0.3115, 0.628, 0.4232, 0.6289, 0.4232, 0.6415, 0.2862, 0.6079, 0.2674, 0.6015, 0.2709, 0.5948, 0.2881, 0.6005, 0.4061, 0.5537, 0.3948, 0.5701, 0.3887, 0.5652, 0.3992, 0.5501, 0.3639, 0.596, 0.3452, 0.6044, 0.3428, 0.5969, 0.3598, 0.5888, 0.3059, 0.6104, 0.2862, 0.6079, 0.2881, 0.6005, 0.3063, 0.6027, 0.4141, 0.5355, 0.4061, 0.5537, 0.3992, 0.5501, 0.4068, 0.5333, 0.3807, 0.5843, 0.3639, 0.596, 0.3598, 0.5888, 0.3755, 0.5784, 0.3257, 0.6092, 0.3059, 0.6104, 0.3063, 0.6027, 0.3247, 0.6015, 0.4182, 0.5161, 0.4141, 0.5355, 0.4068, 0.5333, 0.4107, 0.5157, 0.2674, 0.6015, 0.2511, 0.5905, 0.2563, 0.5855, 0.2709, 0.5948, 0.3948, 0.5701, 0.3807, 0.5843, 0.3755, 0.5784, 0.3887, 0.5652, 0.3452, 0.6044, 0.3257, 0.6092, 0.3247, 0.6015, 0.3428, 0.5969, 0.4172, 0.4965, 0.4182, 0.5161, 0.4107, 0.5157, 0.4103, 0.4983, 0.4103, 0.4983, 0.4107, 0.5157, 0.3078, 0.4968, 0.2881, 0.6005, 0.2709, 0.5948, 0.3078, 0.4968, 0.3992, 0.5501, 0.3887, 0.5652, 0.3078, 0.4968, 0.3598, 0.5888, 0.3428, 0.5969, 0.3078, 0.4968, 0.3063, 0.6027, 0.2881, 0.6005, 0.3078, 0.4968, 0.4068, 0.5333, 0.3992, 0.5501, 0.3078, 0.4968, 0.3755, 0.5784, 0.3598, 0.5888, 0.3078, 0.4968, 0.3247, 0.6015, 0.3063, 0.6027, 0.3078, 0.4968, 0.4107, 0.5157, 0.4068, 0.5333, 0.3078, 0.4968, 0.2709, 0.5948, 0.2563, 0.5855, 0.3078, 0.4968, 0.3887, 0.5652, 0.3755, 0.5784, 0.3078, 0.4968, 0.3428, 0.5969, 0.3247, 0.6015, 0.3078, 0.4968])
me_cylinder_002.use_remesh_preserve_volume = False
me_cylinder_002.use_remesh_preserve_attributes = False
me_cylinder_002.use_mirror_vertex_groups = False
me_cylinder_002.update()
me_circle_001 = bpy.data.meshes.new('Circle.001')
me_circle_001.from_pydata([(-0.001377, 0.2499, -0.06459), (-0.09683, 0.2305, -0.05949), (-0.1775, 0.176, -0.05404), (-0.2312, 0.09468, -0.04909), (-0.2497, -0.001028, -0.04539), (-0.2302, -0.09658, -0.04349), (-0.1756, -0.1774, -0.04369), (-0.09429, -0.2313, -0.04596), (0.001377, -0.2499, -0.04995), (0.09683, -0.2305, -0.05506), (0.1775, -0.176, -0.0605), (0.2312, -0.09468, -0.06545), (0.2497, 0.001028, -0.06916), (0.2302, 0.09658, -0.07105), (0.1756, 0.1774, -0.07085), (0.09429, 0.2313, -0.06858), (-2.252e-08, 0.1598, 0.006628), (-0.06117, 0.1477, 0.009208), (-0.113, 0.113, 0.01422), (-0.1477, 0.06117, 0.0185), (-0.1598, -3.907e-08, 0.02173), (-0.1477, -0.06117, 0.02216), (-0.113, -0.113, 0.01613), (-0.06117, -0.1477, 0.0075), (1.271e-08, -0.1598, 0.001504), (0.06117, -0.1477, -0.005416), (0.113, -0.113, -0.0124), (0.1477, -0.06117, -0.01331), (0.1598, -6.455e-10, -0.01303), (0.1477, 0.06117, -0.008889), (0.113, 0.113, -0.001082), (0.06117, 0.1477, 0.001577), (-0.0941, 0.2378, 0.03649), (0.00134, 0.2565, 0.02894), (-0.175, 0.1839, 0.04404), (-0.2292, 0.103, 0.05042), (-0.2483, 0.007424, 0.05469), (-0.2294, -0.08827, 0.05617), (-0.1754, -0.1695, 0.05466), (-0.09458, -0.2239, 0.05037), (0.0008118, -0.2433, 0.04397), (0.09625, -0.2246, 0.03642), (0.1772, -0.1707, 0.02888), (0.2313, -0.08976, 0.02249), (0.2504, 0.005801, 0.01823), (0.2315, 0.1015, 0.01674), (0.1776, 0.1827, 0.01825), (0.09674, 0.2372, 0.02254), (-0.05978, 0.1544, 0.03648), (0.001245, 0.1664, 0.03165), (-0.1115, 0.12, 0.0413), (-0.1461, 0.06824, 0.04539), (-0.1583, 0.007131, 0.04811), (-0.1463, -0.05405, 0.04906), (-0.1118, -0.106, 0.0481), (-0.06009, -0.1408, 0.04536), (0.000907, -0.1532, 0.04126), (0.06193, -0.1412, 0.03643), (0.1137, -0.1067, 0.03161), (0.1483, -0.05501, 0.02753), (0.1605, 0.006094, 0.0248), (0.1484, 0.06728, 0.02385), (0.1139, 0.1192, 0.02482), (0.06224, 0.154, 0.02756)], [], [(18, 17, 48, 50), (31, 30, 62, 63), (3, 4, 36, 35), (17, 16, 49, 48), (30, 29, 61, 62), (2, 3, 35, 34), (15, 0, 33, 47), (29, 28, 60, 61), (1, 2, 34, 32), (14, 15, 47, 46), (28, 27, 59, 60), (0, 1, 32, 33), (13, 14, 46, 45), (27, 26, 58, 59), (12, 13, 45, 44), (26, 25, 57, 58), (30, 27, 28, 29), (31, 26, 27, 30), (16, 25, 26, 31), (17, 24, 25, 16), (18, 23, 24, 17), (19, 22, 23, 18), (20, 21, 22, 19), (41, 42, 58, 57), (34, 35, 51, 50), (42, 43, 59, 58), (35, 36, 52, 51), (43, 44, 60, 59), (36, 37, 53, 52), (44, 45, 61, 60), (37, 38, 54, 53), (45, 46, 62, 61), (38, 39, 55, 54), (46, 47, 63, 62), (39, 40, 56, 55), (33, 32, 48, 49), (47, 33, 49, 63), (40, 41, 57, 56), (32, 34, 50, 48), (4, 5, 37, 36), (16, 31, 63, 49), (19, 18, 50, 51), (5, 6, 38, 37), (20, 19, 51, 52), (6, 7, 39, 38), (21, 20, 52, 53), (7, 8, 40, 39), (22, 21, 53, 54), (8, 9, 41, 40), (23, 22, 54, 55), (9, 10, 42, 41), (24, 23, 55, 56), (10, 11, 43, 42), (25, 24, 56, 57), (11, 12, 44, 43)])
me_circle_001.polygons.foreach_set('use_smooth', [True] * 55)
_k = set([(0, 1), (0, 15), (1, 2), (2, 3), (3, 4), (4, 5), (5, 6), (6, 7), (7, 8), (8, 9), (9, 10), (10, 11), (11, 12), (12, 13), (13, 14), (14, 15), (16, 17), (16, 31), (17, 18), (18, 19), (19, 20), (20, 21), (21, 22), (22, 23), (23, 24), (24, 25), (25, 26), (26, 27), (27, 28), (28, 29), (29, 30), (30, 31), (32, 33), (32, 34), (33, 47), (34, 35), (35, 36), (36, 37), (37, 38), (38, 39), (39, 40), (40, 41), (41, 42), (42, 43), (43, 44), (44, 45), (45, 46), (46, 47), (48, 49), (48, 50), (49, 63), (50, 51), (51, 52), (52, 53), (53, 54), (54, 55), (55, 56), (56, 57), (57, 58), (58, 59), (59, 60), (60, 61), (61, 62), (62, 63)])
me_circle_001.attributes.new('sharp_edge', 'BOOLEAN', 'EDGE').data.foreach_set('value', [ (min(e.vertices), max(e.vertices)) in _k for e in me_circle_001.edges])
_uv = me_circle_001.uv_layers.new(name='UVMap')
_uv.uv.foreach_set('vector', [0.2397, 0.9364, 0.2272, 0.9503, 0.2194, 0.9404, 0.2281, 0.9305, 0.1901, 0.9565, 0.1736, 0.9479, 0.1821, 0.9382, 0.1941, 0.944, 0.2718, 0.9925, 0.245, 0.9925, 0.2452, 0.9678, 0.272, 0.9678, 0.2272, 0.9503, 0.2094, 0.9577, 0.2073, 0.9451, 0.2194, 0.9404, 0.1736, 0.9479, 0.1596, 0.9349, 0.1729, 0.9288, 0.1821, 0.9382, 0.2985, 0.9925, 0.2718, 0.9925, 0.272, 0.9678, 0.2988, 0.9678, 0.3791, 0.9925, 0.3522, 0.9925, 0.3525, 0.9678, 0.3794, 0.9678, 0.1596, 0.9349, 0.152, 0.917, 0.1682, 0.9166, 0.1729, 0.9288, 0.3254, 0.9925, 0.2985, 0.9925, 0.2988, 0.9678, 0.3257, 0.9678, 0.4059, 0.9925, 0.3791, 0.9925, 0.3794, 0.9678, 0.4062, 0.9678, 0.152, 0.917, 0.1521, 0.8977, 0.1686, 0.9035, 0.1682, 0.9166, 0.3522, 0.9925, 0.3254, 0.9925, 0.3257, 0.9678, 0.3525, 0.9678, 0.4328, 0.9925, 0.4059, 0.9925, 0.4062, 0.9678, 0.4331, 0.9678, 0.1521, 0.8977, 0.1593, 0.8801, 0.1734, 0.8912, 0.1686, 0.9035, 0.03085, 0.9925, 0.003997, 0.9925, 0.004548, 0.9678, 0.0314, 0.9678, 0.1593, 0.8801, 0.1728, 0.868, 0.181, 0.8806, 0.1734, 0.8912, 0.05453, 0.9284, 0.1024, 0.9287, 0.08693, 0.9351, 0.0701, 0.935, 0.04271, 0.9164, 0.1144, 0.9168, 0.1024, 0.9287, 0.05453, 0.9284, 0.0363, 0.9008, 0.1208, 0.9012, 0.1144, 0.9168, 0.04271, 0.9164, 0.03634, 0.884, 0.1208, 0.8843, 0.1208, 0.9012, 0.0363, 0.9008, 0.04278, 0.8685, 0.1143, 0.8687, 0.1208, 0.8843, 0.03634, 0.884, 0.05465, 0.8566, 0.1025, 0.8566, 0.1143, 0.8687, 0.04278, 0.8685, 0.07015, 0.8501, 0.08694, 0.85, 0.1025, 0.8566, 0.05465, 0.8566, 0.1172, 0.8347, 0.1363, 0.8538, 0.1156, 0.8677, 0.1034, 0.8555, 0.0212, 0.9307, 0.01086, 0.9058, 0.03535, 0.9009, 0.04196, 0.9169, 0.1363, 0.8538, 0.1467, 0.8788, 0.1222, 0.8836, 0.1156, 0.8677, 0.01086, 0.9058, 0.01086, 0.8788, 0.03535, 0.8836, 0.03535, 0.9009, 0.1467, 0.8788, 0.1467, 0.9058, 0.1222, 0.9009, 0.1222, 0.8836, 0.01086, 0.8788, 0.0212, 0.8538, 0.04196, 0.8677, 0.03535, 0.8836, 0.1467, 0.9058, 0.1363, 0.9307, 0.1156, 0.9169, 0.1222, 0.9009, 0.0212, 0.8538, 0.0403, 0.8347, 0.05418, 0.8555, 0.04196, 0.8677, 0.1363, 0.9307, 0.1172, 0.9498, 0.1034, 0.9291, 0.1156, 0.9169, 0.0403, 0.8347, 0.06526, 0.8244, 0.07014, 0.8489, 0.05418, 0.8555, 0.1172, 0.9498, 0.09228, 0.9602, 0.08741, 0.9357, 0.1034, 0.9291, 0.06526, 0.8244, 0.09228, 0.8244, 0.08741, 0.8489, 0.07014, 0.8489, 0.06526, 0.9602, 0.0403, 0.9498, 0.05418, 0.9291, 0.07014, 0.9357, 0.09228, 0.9602, 0.06526, 0.9602, 0.07014, 0.9357, 0.08741, 0.9357, 0.09228, 0.8244, 0.1172, 0.8347, 0.1034, 0.8555, 0.08741, 0.8489, 0.0403, 0.9498, 0.0212, 0.9307, 0.04196, 0.9169, 0.05418, 0.9291, 0.245, 0.9925, 0.2183, 0.9925, 0.2185, 0.9678, 0.2452, 0.9678, 0.2094, 0.9577, 0.1901, 0.9565, 0.1941, 0.944, 0.2073, 0.9451, 0.2458, 0.9189, 0.2397, 0.9364, 0.2281, 0.9305, 0.2328, 0.9184, 0.2183, 0.9925, 0.1916, 0.9925, 0.1919, 0.9678, 0.2185, 0.9678, 0.2447, 0.9004, 0.2458, 0.9189, 0.2328, 0.9184, 0.2326, 0.905, 0.1916, 0.9925, 0.1649, 0.9925, 0.1652, 0.9678, 0.1919, 0.9678, 0.2374, 0.8834, 0.2447, 0.9004, 0.2326, 0.905, 0.2277, 0.8927, 0.1649, 0.9925, 0.1381, 0.9925, 0.1386, 0.9678, 0.1652, 0.9678, 0.225, 0.8694, 0.2374, 0.8834, 0.2277, 0.8927, 0.2184, 0.8831, 0.1381, 0.9925, 0.1114, 0.9925, 0.1118, 0.9678, 0.1386, 0.9678, 0.208, 0.861, 0.225, 0.8694, 0.2184, 0.8831, 0.2064, 0.8773, 0.1114, 0.9925, 0.08454, 0.9925, 0.08508, 0.9678, 0.1118, 0.9678, 0.1894, 0.861, 0.208, 0.861, 0.2064, 0.8773, 0.1934, 0.8753, 0.08454, 0.9925, 0.05771, 0.9925, 0.05825, 0.9678, 0.08508, 0.9678, 0.1728, 0.868, 0.1894, 0.861, 0.1934, 0.8753, 0.181, 0.8806, 0.05771, 0.9925, 0.03085, 0.9925, 0.0314, 0.9678, 0.05825, 0.9678])
me_circle_001.use_remesh_preserve_volume = False
me_circle_001.use_remesh_preserve_attributes = False
me_circle_001.use_mirror_vertex_groups = False
me_circle_001.update()
me_plane_001 = bpy.data.meshes.new('Plane.001')
me_plane_001.from_pydata([(0.04565, -0.03685, -0.01512), (0.04565, 0.05045, -0.01534), (-0.04899, -0.03685, -0.01512), (-0.04899, 0.05045, -0.01534), (0.04771, -0.09014, -0.007621), (0.05135, -0.09749, 0.01598), (0.0976, -0.0309, -0.007728), (0.1053, -0.03343, 0.01598), (0.1023, -0.00335, -0.008333), (0.1103, -0.004277, 0.01531), (0.07627, 0.06849, -0.008244), (0.08188, 0.07407, 0.01531), (0.02386, -0.1078, 0.01702), (0.02299, -0.09943, -0.006742), (0.05571, 0.08618, -0.007622), (0.05954, 0.09329, 0.01612), (-0.05918, -0.09302, 0.01695), (-0.05514, -0.08552, -0.006831), (-0.0223, 0.1, -0.007593), (-0.02336, 0.108, 0.01612), (-0.07531, -0.06829, -0.007179), (-0.08157, -0.07391, 0.01645), (-0.11, 0.00464, 0.01635), (-0.1015, 0.004018, -0.007382), (-0.1046, 0.03417, 0.01604), (-0.09634, 0.03206, -0.00771), (-0.04662, 0.09124, -0.007445), (-0.05087, 0.09807, 0.01617), (0.05896, -0.114, 0.01253), (0.05875, -0.1133, -0.007093), (0.1221, -0.03795, -0.007031), (0.1227, -0.03822, 0.01267), (0.1279, -0.005524, -0.007309), (0.1284, -0.006006, 0.01238), (0.09453, 0.08654, -0.007147), (0.09474, 0.08709, 0.01248), (-0.09365, -0.08616, -0.007082), (-0.09437, -0.08677, 0.01255), (-0.1281, 0.006355, 0.01234), (-0.127, 0.006129, -0.007363), (-0.1223, 0.03857, 0.0122), (-0.1213, 0.03866, -0.007531), (-0.0586, 0.1144, 0.01284), (-0.0579, 0.1141, -0.00679), (0.02824, -0.1252, 0.01297), (0.02875, -0.1242, -0.006725), (0.06976, 0.1074, -0.006913), (0.06972, 0.1081, 0.01281), (-0.06937, -0.1078, 0.01276), (-0.06921, -0.1067, -0.006949), (-0.0282, 0.1248, -0.006886), (-0.02789, 0.1255, 0.01282), (0.06361, -0.1396, 0.00619), (0.06351, -0.1393, -0.002762), (0.1485, -0.0381, -0.002618), (0.1488, -0.03822, 0.006368), (0.1527, -0.01464, -0.002626), (0.153, -0.01486, 0.006354), (0.1079, 0.1093, -0.002463), (0.1079, 0.1096, 0.006488), (-0.1071, -0.1089, -0.003043), (-0.1075, -0.1092, 0.005909), (-0.1525, 0.01529, 0.005637), (-0.152, 0.01519, -0.003351), (-0.1483, 0.03865, 0.005623), (-0.1478, 0.03869, -0.003376), (-0.06316, 0.1401, 0.006491), (-0.06283, 0.1399, -0.00246), (0.0413, -0.1477, 0.006195), (0.04153, -0.1472, -0.002789), (0.08981, 0.1245, -0.002516), (0.08979, 0.1249, 0.006479), (-0.08931, -0.1245, 0.005918), (-0.08924, -0.124, -0.003073), (-0.04099, 0.1479, -0.002499), (-0.04085, 0.1482, 0.006486), (0.09766, 0.0351, -0.008332), (0.1044, 0.03743, 0.01527), (-0.08449, 0.07129, 0.01591), (-0.07825, 0.06682, -0.007773), (0.05068, 0.06832, -0.01148), (-0.03564, 0.07525, -0.01147), (0.07939, -0.06691, -0.00783), (0.08506, -0.07184, 0.01582), (-0.1041, -0.0383, 0.01616), (-0.09672, -0.0358, -0.007526), (0.03432, -0.06814, -0.01093), (-0.05206, -0.06119, -0.01097), (-0.001667, -0.03685, -0.01512), (-0.001667, 0.05045, -0.01534), (-0.01762, -0.1018, -0.00712), (-0.0192, -0.1097, 0.01666), (0.01962, 0.1088, 0.01592), (0.01824, 0.1013, -0.007804), (0.00752, 0.07178, -0.01147), (-0.008872, -0.06466, -0.01095), (0.05137, -0.06167, 0.01632), (0.04656, -0.03216, 0.0157), (0.03349, 0.01305, 0.01565), (0.0141, 0.05698, 0.01582), (-0.0007676, 0.08256, 0.01633), (0.001055, -0.08027, 0.01756), (-0.01414, -0.05457, 0.01703), (-0.03356, -0.01164, 0.01681), (-0.04666, 0.03476, 0.01681), (-0.051, 0.06432, 0.01669)], [], [(95, 87, 2, 88), (76, 80, 14, 10), (94, 81, 18, 93), (6, 0, 1, 8), (82, 86, 0, 6), (88, 2, 3, 89), (81, 79, 26, 18), (87, 85, 23, 2), (2, 23, 25, 3), (82, 6, 7, 83), (4, 5, 28, 29), (76, 10, 11, 77), (84, 22, 23, 85), (5, 12, 44, 28), (78, 27, 26, 79), (19, 18, 50, 51), (22, 24, 40, 38), (90, 13, 12, 91), (92, 15, 14, 93), (13, 4, 29, 45), (9, 7, 31, 33), (49, 48, 72, 73), (32, 33, 57, 56), (41, 39, 63, 65), (34, 46, 70, 58), (30, 32, 56, 54), (40, 41, 65, 64), (24, 25, 41, 40), (11, 10, 34, 35), (14, 15, 47, 46), (25, 23, 39, 41), (15, 11, 35, 47), (7, 6, 30, 31), (20, 17, 49, 36), (21, 20, 36, 37), (10, 14, 46, 34), (26, 27, 42, 43), (16, 21, 37, 48), (17, 16, 48, 49), (6, 8, 32, 30), (27, 19, 51, 42), (23, 22, 38, 39), (8, 9, 33, 32), (12, 13, 45, 44), (18, 26, 43, 50), (54, 56, 57, 55), (62, 64, 65, 63), (69, 53, 52, 68), (71, 59, 58, 70), (60, 73, 72, 61), (66, 75, 74, 67), (43, 42, 66, 67), (33, 31, 55, 57), (51, 50, 74, 75), (44, 45, 69, 68), (35, 34, 58, 59), (36, 49, 73, 60), (45, 29, 53, 69), (37, 36, 60, 61), (48, 37, 61, 72), (28, 44, 68, 52), (39, 38, 62, 63), (42, 51, 75, 66), (29, 28, 52, 53), (46, 47, 71, 70), (38, 40, 64, 62), (50, 43, 67, 74), (31, 30, 54, 55), (47, 35, 59, 71), (24, 78, 79, 25), (8, 76, 77, 9), (3, 25, 79, 81), (89, 3, 81, 94), (8, 1, 80, 76), (21, 84, 85, 20), (4, 82, 83, 5), (17, 20, 85, 87), (4, 13, 86, 82), (90, 17, 87, 95), (13, 90, 95, 86), (1, 89, 94, 80), (19, 92, 93, 18), (17, 90, 91, 16), (0, 88, 89, 1), (80, 94, 93, 14), (86, 95, 88, 0), (7, 96, 5, 83), (96, 101, 12, 5), (101, 16, 91, 12), (9, 97, 96, 7), (97, 102, 101, 96), (102, 21, 16, 101), (77, 98, 97, 9), (98, 103, 102, 97), (103, 84, 21, 102), (11, 99, 98, 77), (99, 104, 103, 98), (104, 22, 84, 103), (15, 100, 99, 11), (100, 105, 104, 99), (105, 24, 22, 104), (92, 19, 100, 15), (19, 27, 105, 100), (27, 78, 24, 105)])
me_plane_001.polygons.foreach_set('use_smooth', [True] * 104)
_k = set([(4, 5), (4, 13), (4, 29), (4, 82), (5, 28), (6, 7), (6, 8), (6, 30), (6, 82), (7, 31), (8, 9), (8, 32), (8, 76), (9, 33), (10, 11), (10, 14), (10, 34), (10, 76), (11, 35), (12, 13), (13, 45), (13, 90), (14, 15), (14, 46), (14, 93), (15, 47), (16, 17), (16, 48), (17, 20), (17, 49), (17, 90), (18, 19), (18, 26), (18, 50), (18, 93), (19, 51), (20, 21), (20, 36), (20, 85), (21, 37), (22, 23), (22, 38), (23, 25), (23, 39), (23, 85), (24, 25), (24, 40), (25, 41), (25, 79), (26, 27), (26, 43), (26, 79), (27, 42), (28, 52), (29, 53), (30, 54), (31, 55), (32, 56), (33, 57), (34, 58), (35, 59), (36, 60), (37, 61), (38, 62), (39, 63), (40, 64), (41, 65), (42, 66), (43, 67), (45, 69), (46, 70), (47, 71), (48, 72), (49, 73), (50, 74), (51, 75), (53, 69), (54, 56), (58, 70), (60, 73), (63, 65), (67, 74)])
me_plane_001.attributes.new('sharp_edge', 'BOOLEAN', 'EDGE').data.foreach_set('value', [ (min(e.vertices), max(e.vertices)) in _k for e in me_plane_001.edges])
_uv = me_plane_001.uv_layers.new(name='UVMap')
_uv.uv.foreach_set('vector', [0.3441, 0.9261, 0.3318, 0.9349, 0.3276, 0.9272, 0.34, 0.9172, 0.3499, 0.8779, 0.3315, 0.8784, 0.3286, 0.8724, 0.3387, 0.8727, 0.3196, 0.8872, 0.3071, 0.8953, 0.3051, 0.8852, 0.3167, 0.8783, 0.3655, 0.894, 0.3524, 0.907, 0.3341, 0.8845, 0.3608, 0.8848, 0.3661, 0.9073, 0.3565, 0.9178, 0.3524, 0.907, 0.3655, 0.894, 0.34, 0.9172, 0.3276, 0.9272, 0.3098, 0.9046, 0.3218, 0.8947, 0.3071, 0.8953, 0.2998, 0.9068, 0.3, 0.8937, 0.3051, 0.8852, 0.3318, 0.9349, 0.3155, 0.9358, 0.3063, 0.928, 0.3276, 0.9272, 0.3276, 0.9272, 0.3063, 0.928, 0.3012, 0.9187, 0.3098, 0.9046, 0.3663, 0.9073, 0.3655, 0.894, 0.3735, 0.8954, 0.3731, 0.9073, 0.3657, 0.9203, 0.3737, 0.9182, 0.3757, 0.9222, 0.372, 0.9249, 0.35, 0.8777, 0.3387, 0.8727, 0.3441, 0.8671, 0.3529, 0.8726, 0.3119, 0.9412, 0.303, 0.9357, 0.3062, 0.9281, 0.3154, 0.9359, 0.3737, 0.9182, 0.3806, 0.9151, 0.3828, 0.9194, 0.3757, 0.9222, 0.2933, 0.9071, 0.2925, 0.8958, 0.3, 0.8937, 0.2996, 0.9068, 0.3022, 0.8776, 0.3051, 0.8852, 0.2976, 0.8825, 0.2978, 0.8783, 0.2865, 0.9146, 0.2932, 0.9171, 0.2916, 0.9211, 0.2847, 0.9188, 0.349, 0.9366, 0.361, 0.9294, 0.3638, 0.9374, 0.3525, 0.9434, 0.313, 0.8716, 0.3237, 0.8659, 0.3286, 0.8724, 0.3166, 0.8782, 0.361, 0.9294, 0.3657, 0.9203, 0.372, 0.9249, 0.3691, 0.9319, 0.3801, 0.8985, 0.3735, 0.8954, 0.3753, 0.8914, 0.3824, 0.8945, 0.3344, 0.9505, 0.3384, 0.9526, 0.3345, 0.9574, 0.3329, 0.9557, 0.3679, 0.8819, 0.3674, 0.8771, 0.3741, 0.8775, 0.3744, 0.8797, 0.2952, 0.9234, 0.2981, 0.9303, 0.2919, 0.9314, 0.2914, 0.9267, 0.3379, 0.8654, 0.3306, 0.8644, 0.333, 0.8585, 0.3371, 0.8605, 0.3718, 0.8888, 0.3679, 0.8819, 0.3744, 0.8797, 0.376, 0.8852, 0.2916, 0.9211, 0.2952, 0.9234, 0.2914, 0.9267, 0.2896, 0.9264, 0.2932, 0.9171, 0.301, 0.9188, 0.2952, 0.9234, 0.2916, 0.9211, 0.3441, 0.8671, 0.3387, 0.8727, 0.3379, 0.8654, 0.3417, 0.8636, 0.3286, 0.8724, 0.3237, 0.8659, 0.3265, 0.862, 0.3306, 0.8644, 0.301, 0.9188, 0.3062, 0.9281, 0.2981, 0.9303, 0.2952, 0.9234, 0.3498, 0.863, 0.3441, 0.8671, 0.3417, 0.8636, 0.3474, 0.8592, 0.3735, 0.8954, 0.3655, 0.894, 0.3718, 0.8888, 0.3753, 0.8914, 0.3262, 0.9421, 0.3363, 0.9425, 0.3344, 0.9505, 0.3268, 0.9499, 0.3205, 0.9473, 0.3262, 0.9421, 0.3268, 0.9499, 0.3223, 0.9512, 0.3387, 0.8727, 0.3286, 0.8724, 0.3306, 0.8644, 0.3379, 0.8654, 0.3, 0.8937, 0.2925, 0.8958, 0.2901, 0.8921, 0.2937, 0.8891, 0.3413, 0.9492, 0.3468, 0.954, 0.3441, 0.9578, 0.3384, 0.9526, 0.3363, 0.9425, 0.3413, 0.9492, 0.3384, 0.9526, 0.3344, 0.9505, 0.3655, 0.894, 0.3608, 0.8848, 0.3679, 0.8819, 0.3718, 0.8888, 0.3009, 0.8703, 0.3022, 0.8776, 0.2978, 0.8783, 0.2962, 0.8708, 0.3062, 0.9281, 0.303, 0.9357, 0.2982, 0.9351, 0.2981, 0.9303, 0.3608, 0.8848, 0.3627, 0.8771, 0.3674, 0.8771, 0.3679, 0.8819, 0.3638, 0.9374, 0.361, 0.9294, 0.3691, 0.9319, 0.3689, 0.937, 0.3051, 0.8852, 0.3, 0.8937, 0.2937, 0.8891, 0.2976, 0.8825, 0.376, 0.8852, 0.3744, 0.8797, 0.3772, 0.8792, 0.3782, 0.8859, 0.2899, 0.9315, 0.2896, 0.9264, 0.2914, 0.9267, 0.2919, 0.9314, 0.3757, 0.933, 0.3761, 0.9282, 0.3779, 0.9278, 0.3777, 0.9331, 0.3339, 0.8568, 0.3383, 0.8592, 0.3371, 0.8605, 0.333, 0.8585, 0.3275, 0.9565, 0.3329, 0.9557, 0.3345, 0.9574, 0.3281, 0.9592, 0.2874, 0.883, 0.2918, 0.8793, 0.2925, 0.8814, 0.2889, 0.8846, 0.2937, 0.8891, 0.2901, 0.8921, 0.287, 0.886, 0.2889, 0.8846, 0.3824, 0.8945, 0.3753, 0.8914, 0.3782, 0.8859, 0.3837, 0.888, 0.2978, 0.8783, 0.2976, 0.8825, 0.2925, 0.8814, 0.2918, 0.8793, 0.3689, 0.937, 0.3691, 0.9319, 0.3757, 0.933, 0.3758, 0.9354, 0.3417, 0.8636, 0.3379, 0.8654, 0.3371, 0.8605, 0.3383, 0.8592, 0.3268, 0.9499, 0.3344, 0.9505, 0.3329, 0.9557, 0.3275, 0.9565, 0.3691, 0.9319, 0.372, 0.9249, 0.3761, 0.9282, 0.3757, 0.933, 0.3223, 0.9512, 0.3268, 0.9499, 0.3275, 0.9565, 0.3253, 0.9571, 0.3384, 0.9526, 0.3441, 0.9578, 0.3386, 0.9616, 0.3345, 0.9574, 0.3757, 0.9222, 0.3828, 0.9194, 0.3837, 0.9262, 0.3779, 0.9278, 0.2981, 0.9303, 0.2982, 0.9351, 0.2918, 0.9336, 0.2919, 0.9314, 0.2962, 0.8708, 0.2978, 0.8783, 0.2918, 0.8793, 0.2902, 0.8736, 0.372, 0.9249, 0.3757, 0.9222, 0.3779, 0.9278, 0.3761, 0.9282, 0.3306, 0.8644, 0.3265, 0.862, 0.3311, 0.8573, 0.333, 0.8585, 0.2847, 0.9188, 0.2916, 0.9211, 0.2896, 0.9264, 0.2841, 0.9252, 0.2976, 0.8825, 0.2937, 0.8891, 0.2889, 0.8846, 0.2925, 0.8814, 0.3753, 0.8914, 0.3718, 0.8888, 0.376, 0.8852, 0.3782, 0.8859, 0.3474, 0.8592, 0.3417, 0.8636, 0.3383, 0.8592, 0.3423, 0.8552, 0.2932, 0.9171, 0.2933, 0.9071, 0.2996, 0.9068, 0.301, 0.9188, 0.3608, 0.8848, 0.35, 0.8777, 0.3529, 0.8726, 0.3627, 0.8771, 0.3098, 0.9046, 0.3012, 0.9187, 0.2998, 0.9068, 0.3071, 0.8953, 0.3218, 0.8947, 0.3098, 0.9046, 0.3071, 0.8953, 0.3196, 0.8872, 0.3608, 0.8848, 0.3341, 0.8845, 0.3315, 0.8784, 0.3499, 0.8779, 0.3205, 0.9473, 0.3119, 0.9412, 0.3154, 0.9359, 0.3262, 0.9421, 0.3657, 0.9203, 0.3663, 0.9073, 0.3731, 0.9073, 0.3737, 0.9182, 0.3363, 0.9425, 0.3262, 0.9421, 0.3155, 0.9358, 0.3318, 0.9349, 0.3657, 0.9203, 0.361, 0.9294, 0.3565, 0.9178, 0.3661, 0.9073, 0.3489, 0.9364, 0.3363, 0.9425, 0.3318, 0.9349, 0.3441, 0.9261, 0.361, 0.9294, 0.3489, 0.9364, 0.3441, 0.9261, 0.3565, 0.9178, 0.3341, 0.8845, 0.3218, 0.8947, 0.3196, 0.8872, 0.3315, 0.8784, 0.3022, 0.8776, 0.313, 0.8716, 0.3166, 0.8782, 0.3051, 0.8852, 0.3363, 0.9425, 0.349, 0.9366, 0.3525, 0.9434, 0.3413, 0.9492, 0.3524, 0.907, 0.34, 0.9172, 0.3218, 0.8947, 0.3341, 0.8845, 0.3315, 0.8784, 0.3196, 0.8872, 0.3167, 0.8783, 0.3286, 0.8724, 0.3565, 0.9178, 0.3441, 0.9261, 0.34, 0.9172, 0.3524, 0.907, 0.4255, 0.8317, 0.4075, 0.8293, 0.4038, 0.8192, 0.4159, 0.823, 0.4075, 0.8293, 0.3914, 0.8292, 0.3951, 0.8191, 0.4038, 0.8192, 0.3914, 0.8292, 0.3732, 0.8317, 0.3828, 0.823, 0.3951, 0.8191, 0.4299, 0.8394, 0.4091, 0.8381, 0.4075, 0.8293, 0.4255, 0.8317, 0.4091, 0.8381, 0.3898, 0.8379, 0.3914, 0.8292, 0.4075, 0.8293, 0.3898, 0.8379, 0.3689, 0.8394, 0.3732, 0.8317, 0.3914, 0.8292, 0.4325, 0.8517, 0.4101, 0.8521, 0.4091, 0.8381, 0.4299, 0.8394, 0.4101, 0.8521, 0.3887, 0.852, 0.3898, 0.8379, 0.4091, 0.8381, 0.3887, 0.852, 0.3662, 0.8517, 0.3689, 0.8394, 0.3898, 0.8379, 0.4299, 0.8643, 0.4091, 0.8664, 0.4101, 0.8521, 0.4325, 0.8517, 0.4091, 0.8664, 0.3897, 0.8664, 0.3887, 0.852, 0.4101, 0.8521, 0.3897, 0.8664, 0.3689, 0.8643, 0.3662, 0.8517, 0.3887, 0.852, 0.4255, 0.872, 0.4075, 0.8751, 0.4091, 0.8664, 0.4299, 0.8643, 0.4075, 0.8751, 0.3915, 0.8751, 0.3897, 0.8664, 0.4091, 0.8664, 0.3915, 0.8751, 0.3734, 0.8721, 0.3689, 0.8643, 0.3897, 0.8664, 0.4159, 0.8804, 0.4037, 0.8846, 0.4075, 0.8751, 0.4255, 0.872, 0.4037, 0.8846, 0.395, 0.8846, 0.3915, 0.8751, 0.4075, 0.8751, 0.395, 0.8846, 0.3828, 0.8805, 0.3734, 0.8721, 0.3915, 0.8751])
me_plane_001.use_remesh_preserve_volume = False
me_plane_001.use_remesh_preserve_attributes = False
me_plane_001.use_mirror_vertex_groups = False
me_plane_001.update()
me_plane = bpy.data.meshes.new('Plane')
me_plane.from_pydata([(0.2854, -0.9957, 0.3047), (-0.3153, -0.9957, 0.3047), (0.2624, -0.2316, 0.1231), (-0.2923, -0.2316, 0.1231), (0.3041, -0.361, 0.152), (0.2975, -0.5038, 0.1962), (0.2898, -0.6691, 0.2314), (0.2856, -0.8326, 0.2669), (0.1653, -0.9957, 0.2665), (0.04513, -0.9957, 0.2467), (-0.07503, -0.9957, 0.2467), (-0.1952, -0.9957, 0.2665), (-0.3155, -0.8326, 0.2669), (-0.3197, -0.6691, 0.2314), (-0.3274, -0.5038, 0.1962), (-0.334, -0.361, 0.152), (-0.1912, -0.1331, 0.07467), (-0.08057, -0.1042, 0.06482), (0.05067, -0.1042, 0.06482), (0.1613, -0.1331, 0.07467), (0.2854, -0.9957, 0.2418), (0.2023, -0.9957, 0.2135), (-0.3153, -0.9957, 0.2418), (-0.2322, -0.9957, 0.2135), (0.2624, -0.2433, 0.0513), (0.1861, -0.3114, 0.05828), (-0.2923, -0.2433, 0.0513), (-0.216, -0.3114, 0.05828), (0.3041, -0.3743, 0.08501), (0.2163, -0.4198, 0.08573), (0.2976, -0.517, 0.1306), (0.212, -0.5363, 0.1231), (0.2899, -0.682, 0.1674), (0.2068, -0.6717, 0.1536), (0.2032, -0.8047, 0.1835), (0.2856, -0.8448, 0.2038), (-0.3155, -0.8448, 0.2038), (-0.2331, -0.8047, 0.1835), (-0.3198, -0.682, 0.1674), (-0.2367, -0.6717, 0.1536), (-0.3275, -0.517, 0.1306), (-0.2419, -0.5363, 0.1231), (-0.2462, -0.4198, 0.08573), (-0.334, -0.3743, 0.08501), (-0.1912, -0.1402, 0.01255), (-0.1439, -0.2296, 0.02877), (-0.08057, -0.11, 0.00235), (-0.06276, -0.2117, 0.02027), (0.05067, -0.11, 0.00235), (0.03285, -0.2117, 0.02027), (0.114, -0.2296, 0.02877), (0.1613, -0.1402, 0.01255), (-0.1497, -0.7694, 0.1834), (-0.1543, -0.6187, 0.1515), (-0.1599, -0.4649, 0.1188), (-0.165, -0.3334, 0.07835), (0.2023, -0.9957, 0.2451), (0.2032, -0.7957, 0.2152), (-0.2322, -0.9957, 0.2451), (-0.1467, -0.9957, 0.2145), (-0.2161, -0.3025, 0.09246), (-0.2463, -0.4103, 0.1194), (0.1862, -0.3025, 0.09246), (0.1141, -0.2212, 0.05739), (0.2164, -0.4103, 0.1194), (0.2121, -0.527, 0.1561), (0.2069, -0.6626, 0.1859), (0.1168, -0.9957, 0.2145), (0.02896, -0.9957, 0.1981), (-0.05886, -0.9957, 0.1981), (-0.2331, -0.7957, 0.2152), (-0.2368, -0.6626, 0.1859), (-0.242, -0.527, 0.1561), (-0.144, -0.2212, 0.05739), (-0.06276, -0.2031, 0.04881), (0.03286, -0.2031, 0.04881), (-0.06154, -0.7625, 0.1686), (-0.06412, -0.6071, 0.137), (-0.06712, -0.4482, 0.1043), (-0.06964, -0.3129, 0.06363), (0.03164, -0.7625, 0.1686), (0.03422, -0.6071, 0.137), (0.03722, -0.4482, 0.1043), (0.03974, -0.3129, 0.06363), (0.1198, -0.7694, 0.1834), (0.1244, -0.6187, 0.1515), (0.13, -0.4649, 0.1188), (0.1351, -0.3334, 0.07835)], [], [(3, 16, 44, 26), (2, 4, 28, 24), (18, 19, 51, 48), (17, 18, 48, 46), (6, 7, 35, 32), (5, 6, 32, 30), (33, 34, 57, 66), (12, 13, 38, 36), (42, 27, 60, 61), (41, 42, 61, 72), (25, 29, 64, 62), (1, 12, 36, 22), (13, 14, 40, 38), (14, 15, 43, 40), (16, 17, 46, 44), (23, 37, 70, 58), (34, 21, 56, 57), (45, 47, 74, 73), (4, 5, 30, 28), (31, 33, 66, 65), (39, 41, 72, 71), (50, 25, 62, 63), (49, 50, 63, 75), (15, 3, 26, 43), (27, 45, 73, 60), (19, 2, 24, 51), (29, 31, 65, 64), (37, 39, 71, 70), (47, 49, 75, 74), (35, 20, 21, 34), (43, 26, 27, 42), (51, 24, 25, 50), (24, 28, 29, 25), (28, 30, 31, 29), (30, 32, 33, 31), (32, 35, 34, 33), (22, 36, 37, 23), (36, 38, 39, 37), (38, 40, 41, 39), (40, 43, 42, 41), (26, 44, 45, 27), (44, 46, 47, 45), (46, 48, 49, 47), (48, 51, 50, 49), (7, 0, 20, 35), (85, 81, 82, 86), (66, 85, 86, 65), (54, 72, 61, 55), (59, 58, 70, 52), (69, 59, 52, 76), (68, 69, 76, 80), (67, 68, 80, 84), (78, 54, 55, 79), (82, 78, 79, 83), (86, 82, 83, 87), (65, 86, 87, 64), (55, 61, 60, 73), (79, 55, 73, 74), (83, 79, 74, 75), (87, 83, 75, 63), (64, 87, 63, 62), (56, 67, 84, 57), (52, 70, 71, 53), (76, 52, 53, 77), (80, 76, 77, 81), (84, 80, 81, 85), (57, 84, 85, 66), (53, 71, 72, 54), (77, 53, 54, 78), (81, 77, 78, 82), (21, 20, 0, 56), (0, 8, 67, 56), (8, 9, 68, 67), (9, 10, 69, 68), (10, 11, 59, 69), (11, 1, 58, 59), (23, 58, 1, 22)])
me_plane.polygons.foreach_set('use_smooth', [True] * 77)
_k = set([(0, 7), (0, 8), (0, 20), (1, 11), (1, 12), (1, 22), (2, 4), (2, 19), (3, 15), (3, 16), (4, 5), (5, 6), (6, 7), (8, 9), (9, 10), (10, 11), (12, 13), (13, 14), (14, 15), (16, 17), (17, 18), (18, 19), (20, 21), (20, 35), (21, 34), (21, 56), (22, 23), (22, 36), (23, 37), (23, 58), (24, 28), (24, 51), (25, 29), (25, 50), (26, 43), (26, 44), (27, 42), (27, 45), (28, 30), (29, 31), (30, 32), (31, 33), (32, 35), (33, 34), (36, 38), (37, 39), (38, 40), (39, 41), (40, 43), (41, 42), (44, 46), (45, 47), (46, 48), (47, 49), (48, 51), (49, 50), (56, 57), (56, 67), (57, 66), (58, 59), (58, 70), (59, 69), (60, 61), (60, 73), (61, 72), (62, 63), (62, 64), (63, 75), (64, 65), (65, 66), (67, 68), (68, 69), (70, 71), (71, 72), (73, 74), (74, 75)])
me_plane.attributes.new('sharp_edge', 'BOOLEAN', 'EDGE').data.foreach_set('value', [ (min(e.vertices), max(e.vertices)) in _k for e in me_plane.edges])
_uv = me_plane.uv_layers.new(name='UVMap')
_uv.uv.foreach_set('vector', [0.2864, 0.7958, 0.2589, 0.7958, 0.259, 0.7839, 0.287, 0.7839, 0.1626, 0.7958, 0.1362, 0.7958, 0.1352, 0.7839, 0.162, 0.7839, 0.212, 0.7958, 0.1901, 0.7958, 0.1901, 0.7839, 0.212, 0.7839, 0.237, 0.7958, 0.212, 0.7958, 0.212, 0.7839, 0.237, 0.7839, 0.07592, 0.7958, 0.04412, 0.7958, 0.04328, 0.7839, 0.07498, 0.7839, 0.1081, 0.7958, 0.07592, 0.7958, 0.07498, 0.7839, 0.1071, 0.7839, 0.312, 0.8048, 0.3379, 0.8048, 0.3363, 0.8143, 0.3107, 0.8143, 0.4049, 0.7958, 0.3731, 0.7958, 0.374, 0.7839, 0.4057, 0.7839, 0.1248, 0.8048, 0.1469, 0.8048, 0.1473, 0.8143, 0.1256, 0.8143, 0.1015, 0.8048, 0.1248, 0.8048, 0.1256, 0.8143, 0.1025, 0.8143, 0.2401, 0.8048, 0.2622, 0.8048, 0.2614, 0.8143, 0.2397, 0.8143, 0.4367, 0.7958, 0.4049, 0.7958, 0.4057, 0.7839, 0.4352, 0.7839, 0.3731, 0.7958, 0.3409, 0.7958, 0.3419, 0.7839, 0.374, 0.7839, 0.3409, 0.7958, 0.3128, 0.7958, 0.3138, 0.7839, 0.3419, 0.7839, 0.2589, 0.7958, 0.237, 0.7958, 0.237, 0.7839, 0.259, 0.7839, 0.01249, 0.8048, 0.04908, 0.8048, 0.05069, 0.8143, 0.01291, 0.8143, 0.3379, 0.8048, 0.3745, 0.8048, 0.3741, 0.8143, 0.3363, 0.8143, 0.1685, 0.8048, 0.1844, 0.8048, 0.1845, 0.8143, 0.1687, 0.8143, 0.1362, 0.7958, 0.1081, 0.7958, 0.1071, 0.7839, 0.1352, 0.7839, 0.2855, 0.8048, 0.312, 0.8048, 0.3107, 0.8143, 0.2845, 0.8143, 0.07504, 0.8048, 0.1015, 0.8048, 0.1025, 0.8143, 0.07636, 0.8143, 0.2186, 0.8048, 0.2401, 0.8048, 0.2397, 0.8143, 0.2183, 0.8143, 0.2026, 0.8048, 0.2186, 0.8048, 0.2183, 0.8143, 0.2025, 0.8143, 0.3128, 0.7958, 0.2864, 0.7958, 0.287, 0.7839, 0.3138, 0.7839, 0.1469, 0.8048, 0.1685, 0.8048, 0.1687, 0.8143, 0.1473, 0.8143, 0.1901, 0.7958, 0.1626, 0.7958, 0.162, 0.7839, 0.1901, 0.7839, 0.2622, 0.8048, 0.2855, 0.8048, 0.2845, 0.8143, 0.2614, 0.8143, 0.04908, 0.8048, 0.07504, 0.8048, 0.07636, 0.8143, 0.05069, 0.8143, 0.1844, 0.8048, 0.2026, 0.8048, 0.2025, 0.8143, 0.1845, 0.8143, 0.1333, 0.6351, 0.133, 0.6054, 0.1497, 0.6065, 0.1492, 0.6434, 0.2527, 0.7278, 0.2447, 0.7536, 0.2301, 0.7406, 0.2359, 0.7192, 0.1578, 0.7743, 0.1383, 0.7536, 0.1529, 0.7406, 0.1668, 0.757, 0.1383, 0.7536, 0.1303, 0.7278, 0.1471, 0.7192, 0.1529, 0.7406, 0.1303, 0.7278, 0.1311, 0.6992, 0.1476, 0.6959, 0.1471, 0.7192, 0.1311, 0.6992, 0.1325, 0.6669, 0.1485, 0.6694, 0.1476, 0.6959, 0.1325, 0.6669, 0.1333, 0.6351, 0.1492, 0.6434, 0.1485, 0.6694, 0.25, 0.6054, 0.2496, 0.6351, 0.2338, 0.6434, 0.2333, 0.6065, 0.2496, 0.6351, 0.2504, 0.6669, 0.2344, 0.6694, 0.2338, 0.6434, 0.2504, 0.6669, 0.2519, 0.6992, 0.2354, 0.6959, 0.2344, 0.6694, 0.2519, 0.6992, 0.2527, 0.7278, 0.2359, 0.7192, 0.2354, 0.6959, 0.2447, 0.7536, 0.2251, 0.7743, 0.2161, 0.757, 0.2301, 0.7406, 0.2251, 0.7743, 0.204, 0.7804, 0.2006, 0.7607, 0.2161, 0.757, 0.204, 0.7804, 0.179, 0.7804, 0.1824, 0.7607, 0.2006, 0.7607, 0.179, 0.7804, 0.1578, 0.7743, 0.1668, 0.757, 0.1824, 0.7607, 0.04412, 0.7958, 0.01235, 0.7958, 0.01383, 0.7839, 0.04328, 0.7839, 0.05259, 0.7012, 0.06997, 0.7039, 0.06941, 0.735, 0.05156, 0.7313, 0.03613, 0.6918, 0.05259, 0.7012, 0.05156, 0.7313, 0.03529, 0.7182, 0.1072, 0.7313, 0.1235, 0.7182, 0.1238, 0.7415, 0.1078, 0.7574, 0.1048, 0.628, 0.1221, 0.6272, 0.1222, 0.6658, 0.1055, 0.6717, 0.08775, 0.6285, 0.1048, 0.628, 0.1055, 0.6717, 0.08833, 0.6735, 0.071, 0.6285, 0.08775, 0.6285, 0.08833, 0.6735, 0.07042, 0.6735, 0.05397, 0.628, 0.071, 0.6285, 0.07042, 0.6735, 0.05328, 0.6717, 0.08934, 0.7349, 0.1072, 0.7313, 0.1078, 0.7574, 0.0897, 0.7618, 0.06941, 0.735, 0.08934, 0.7349, 0.0897, 0.7618, 0.06905, 0.7618, 0.05156, 0.7313, 0.06941, 0.735, 0.06905, 0.7618, 0.05097, 0.7574, 0.03529, 0.7182, 0.05156, 0.7313, 0.05097, 0.7574, 0.03495, 0.7415, 0.1078, 0.7574, 0.1238, 0.7415, 0.1182, 0.7626, 0.104, 0.7791, 0.0897, 0.7618, 0.1078, 0.7574, 0.104, 0.7791, 0.08847, 0.7828, 0.06905, 0.7618, 0.0897, 0.7618, 0.08847, 0.7828, 0.07028, 0.7828, 0.05097, 0.7574, 0.06905, 0.7618, 0.07028, 0.7828, 0.05478, 0.779, 0.03495, 0.7415, 0.05097, 0.7574, 0.05478, 0.779, 0.04059, 0.7626, 0.03665, 0.6272, 0.05397, 0.628, 0.05328, 0.6717, 0.03651, 0.6658, 0.1055, 0.6717, 0.1222, 0.6658, 0.1226, 0.6917, 0.1062, 0.7012, 0.08833, 0.6735, 0.1055, 0.6717, 0.1062, 0.7012, 0.08878, 0.7039, 0.07042, 0.6735, 0.08833, 0.6735, 0.08878, 0.7039, 0.06997, 0.7039, 0.05328, 0.6717, 0.07042, 0.6735, 0.06997, 0.7039, 0.05259, 0.7012, 0.03651, 0.6658, 0.05328, 0.6717, 0.05259, 0.7012, 0.03613, 0.6918, 0.1062, 0.7012, 0.1226, 0.6917, 0.1235, 0.7182, 0.1072, 0.7313, 0.08878, 0.7039, 0.1062, 0.7012, 0.1072, 0.7313, 0.08934, 0.7349, 0.06997, 0.7039, 0.08878, 0.7039, 0.08934, 0.7349, 0.06941, 0.735, 0.03149, 0.7253, 0.03149, 0.7412, 0.01377, 0.7412, 0.02409, 0.7253, 0.01377, 0.7412, 0.01377, 0.7182, 0.02409, 0.709, 0.02409, 0.7253, 0.01377, 0.7182, 0.01377, 0.6953, 0.02409, 0.6922, 0.02409, 0.709, 0.01377, 0.6953, 0.01377, 0.6724, 0.02409, 0.6755, 0.02409, 0.6922, 0.01377, 0.6724, 0.01377, 0.6494, 0.02409, 0.6587, 0.02409, 0.6755, 0.01377, 0.6494, 0.01377, 0.6265, 0.02409, 0.6424, 0.02409, 0.6587, 0.03149, 0.6424, 0.02409, 0.6424, 0.01377, 0.6265, 0.03149, 0.6265])
me_plane.use_remesh_preserve_volume = False
me_plane.use_remesh_preserve_attributes = False
me_plane.use_mirror_vertex_groups = False
me_plane.update()
me_cylinder = bpy.data.meshes.new('Cylinder')
me_cylinder.from_pydata([(-7.525e-09, 1.081, -1.0), (-2.423e-08, 1.26, -0.2244), (0.4136, 0.9985, -1.0), (0.4822, 1.164, -0.2244), (0.7642, 0.7642, -1.0), (0.8911, 0.8911, -0.2244), (0.9985, 0.4136, -1.0), (1.164, 0.4822, -0.2244), (1.081, -3.039e-08, -1.0), (1.26, -8.082e-10, -0.2244), (0.9985, -0.4136, -1.0), (1.164, -0.4822, -0.2244), (0.7642, -0.7642, -1.0), (0.8911, -0.8911, -0.2244), (0.4136, -0.9985, -1.0), (0.4822, -1.164, -0.2244), (1.557e-07, -1.081, -1.0), (1.661e-07, -1.26, -0.2244), (-0.4136, -0.9985, -1.0), (-0.4822, -1.164, -0.2244), (-0.7642, -0.7642, -1.0), (-0.8911, -0.8911, -0.2244), (-0.9985, -0.4136, -1.0), (-1.164, -0.4822, -0.2244), (-1.081, 2.974e-08, -1.0), (-1.26, 6.93e-08, -0.2244), (-0.9985, 0.4136, -1.0), (-1.164, 0.4822, -0.2244), (-0.7642, 0.7642, -1.0), (-0.8911, 0.8911, -0.2244), (-0.4136, 0.9985, -1.0), (-0.4822, 1.164, -0.2244), (-4.595e-09, 0.742, 1.741), (-8.796e-09, 0.91, 1.541), (-1.533e-08, 1.076, 1.256), (-2.393e-08, 1.233, 0.8547), (-2.964e-08, 1.318, 0.3488), (0.2169, 0.5237, 1.894), (0.2839, 0.6855, 1.741), (0.3482, 0.8407, 1.541), (0.4117, 0.994, 1.256), (0.4718, 1.139, 0.8547), (0.5045, 1.218, 0.3488), (0.4008, 0.4008, 1.894), (0.5247, 0.5247, 1.741), (0.6435, 0.6435, 1.541), (0.7608, 0.7608, 1.256), (0.8717, 0.8717, 0.8547), (0.9322, 0.9322, 0.3488), (0.5237, 0.2169, 1.894), (0.6855, 0.2839, 1.741), (0.8407, 0.3482, 1.541), (0.994, 0.4117, 1.256), (1.139, 0.4718, 0.8547), (1.218, 0.5045, 0.3488), (0.5669, -3.86e-07, 1.894), (0.742, -4.066e-07, 1.741), (0.91, -4.315e-07, 1.541), (1.076, -4.11e-07, 1.256), (1.233, -4.271e-07, 0.8547), (1.318, -5.163e-07, 0.3488), (0.5237, -0.2169, 1.894), (0.6855, -0.2839, 1.741), (0.8407, -0.3482, 1.541), (0.994, -0.4117, 1.256), (1.139, -0.4718, 0.8547), (1.218, -0.5045, 0.3488), (0.4008, -0.4008, 1.894), (0.5247, -0.5247, 1.741), (0.6435, -0.6435, 1.541), (0.7608, -0.7608, 1.256), (0.8717, -0.8717, 0.8547), (0.9322, -0.9322, 0.3488), (0.2169, -0.5237, 1.894), (0.2839, -0.6855, 1.741), (0.3482, -0.8407, 1.541), (0.4117, -0.9941, 1.256), (0.4718, -1.139, 0.8547), (0.5045, -1.218, 0.3488), (-1.483e-07, -0.5669, 1.894), (-9.266e-08, -0.742, 1.741), (-2.637e-07, -0.91, 1.541), (-2.519e-07, -1.076, 1.256), (-2.043e-07, -1.233, 0.8547), (-3.367e-07, -1.318, 0.3488), (-0.2169, -0.5237, 1.894), (-0.2839, -0.6855, 1.741), (-0.3482, -0.8407, 1.541), (-0.4117, -0.994, 1.256), (-0.4718, -1.139, 0.8547), (-0.5045, -1.218, 0.3488), (-0.4008, -0.4008, 1.894), (-0.5247, -0.5247, 1.741), (-0.6435, -0.6435, 1.541), (-0.7608, -0.7608, 1.256), (-0.8717, -0.8717, 0.8547), (-0.9322, -0.9322, 0.3488), (-0.5237, -0.2169, 1.894), (-0.6855, -0.2839, 1.741), (-0.8407, -0.3482, 1.541), (-0.994, -0.4117, 1.256), (-1.139, -0.4718, 0.8547), (-1.218, -0.5045, 0.3488), (-0.5669, -6.668e-08, 1.894), (-0.742, -7.828e-08, 1.741), (-0.91, 1.23e-07, 1.541), (-1.076, 7.487e-08, 1.256), (-1.233, -1.504e-08, 0.8547), (-1.318, 1.516e-07, 0.3488), (-0.5237, 0.2169, 1.894), (-0.6855, 0.2839, 1.741), (-0.8407, 0.3482, 1.541), (-0.994, 0.4117, 1.256), (-1.139, 0.4718, 0.8547), (-1.218, 0.5045, 0.3488), (-0.4008, 0.4008, 1.894), (-0.5247, 0.5247, 1.741), (-0.6435, 0.6435, 1.541), (-0.7608, 0.7608, 1.256), (-0.8717, 0.8717, 0.8547), (-0.9322, 0.9322, 0.3488), (-0.2169, 0.5237, 1.894), (-0.2839, 0.6855, 1.741), (-0.3482, 0.8407, 1.541), (-0.4117, 0.994, 1.256), (-0.4718, 1.139, 0.8547), (-0.5045, 1.218, 0.3488), (3.382e-07, 0.5669, 1.894), (0.3809, -0.1473, 1.894), (0.298, 0.1234, 1.894), (0.1652, 0.3735, 1.894), (0.1163, -0.2808, 1.894), (1.043e-07, -3.354e-07, 1.894), (-0.1163, 0.2808, 1.894), (-0.1652, -0.3735, 1.894), (-0.298, -0.1234, 1.894), (-0.3809, 0.1473, 1.894)], [], [(0, 1, 3, 2), (2, 3, 5, 4), (4, 5, 7, 6), (6, 7, 9, 8), (8, 9, 11, 10), (10, 11, 13, 12), (12, 13, 15, 14), (14, 15, 17, 16), (16, 17, 19, 18), (18, 19, 21, 20), (20, 21, 23, 22), (22, 23, 25, 24), (24, 25, 27, 26), (26, 27, 29, 28), (28, 29, 31, 30), (30, 31, 1, 0), (0, 2, 4, 6, 8, 10, 12, 14, 16, 18, 20, 22, 24, 26, 28, 30), (33, 32, 38, 39), (34, 33, 39, 40), (35, 34, 40, 41), (36, 35, 41, 42), (1, 36, 42, 3), (32, 127, 37, 38), (38, 37, 43, 44), (39, 38, 44, 45), (40, 39, 45, 46), (41, 40, 46, 47), (42, 41, 47, 48), (3, 42, 48, 5), (48, 47, 53, 54), (5, 48, 54, 7), (44, 43, 49, 50), (45, 44, 50, 51), (46, 45, 51, 52), (47, 46, 52, 53), (50, 49, 55, 56), (51, 50, 56, 57), (52, 51, 57, 58), (53, 52, 58, 59), (54, 53, 59, 60), (7, 54, 60, 9), (60, 59, 65, 66), (9, 60, 66, 11), (56, 55, 61, 62), (57, 56, 62, 63), (58, 57, 63, 64), (59, 58, 64, 65), (63, 62, 68, 69), (64, 63, 69, 70), (65, 64, 70, 71), (66, 65, 71, 72), (11, 66, 72, 13), (62, 61, 67, 68), (13, 72, 78, 15), (68, 67, 73, 74), (69, 68, 74, 75), (70, 69, 75, 76), (71, 70, 76, 77), (72, 71, 77, 78), (75, 74, 80, 81), (76, 75, 81, 82), (77, 76, 82, 83), (78, 77, 83, 84), (15, 78, 84, 17), (74, 73, 79, 80), (17, 84, 90, 19), (80, 79, 85, 86), (81, 80, 86, 87), (82, 81, 87, 88), (83, 82, 88, 89), (84, 83, 89, 90), (88, 87, 93, 94), (89, 88, 94, 95), (90, 89, 95, 96), (19, 90, 96, 21), (86, 85, 91, 92), (87, 86, 92, 93), (92, 91, 97, 98), (93, 92, 98, 99), (94, 93, 99, 100), (95, 94, 100, 101), (96, 95, 101, 102), (21, 96, 102, 23), (101, 100, 106, 107), (102, 101, 107, 108), (23, 102, 108, 25), (98, 97, 103, 104), (99, 98, 104, 105), (100, 99, 105, 106), (104, 103, 109, 110), (105, 104, 110, 111), (106, 105, 111, 112), (107, 106, 112, 113), (108, 107, 113, 114), (25, 108, 114, 27), (113, 112, 118, 119), (114, 113, 119, 120), (27, 114, 120, 29), (110, 109, 115, 116), (111, 110, 116, 117), (112, 111, 117, 118), (116, 115, 121, 122), (117, 116, 122, 123), (118, 117, 123, 124), (119, 118, 124, 125), (120, 119, 125, 126), (29, 120, 126, 31), (126, 125, 35, 36), (31, 126, 36, 1), (122, 121, 127, 32), (123, 122, 32, 33), (124, 123, 33, 34), (125, 124, 34, 35), (55, 128, 67, 61), (128, 131, 73, 67), (131, 134, 79, 73), (134, 91, 85, 79), (49, 129, 128, 55), (129, 132, 131, 128), (132, 135, 134, 131), (135, 97, 91, 134), (43, 130, 129, 49), (130, 133, 132, 129), (133, 136, 135, 132), (136, 103, 97, 135), (37, 127, 130, 43), (127, 121, 133, 130), (121, 115, 136, 133), (115, 109, 103, 136)])
me_cylinder.polygons.foreach_set('use_smooth', [True] * 129)
_k = set([(0, 2), (0, 30), (2, 4), (4, 6), (6, 8), (8, 10), (10, 12), (12, 14), (14, 16), (16, 18), (18, 20), (20, 22), (22, 24), (24, 26), (26, 28), (28, 30), (37, 43), (37, 127), (43, 49), (49, 55), (55, 61), (61, 67), (67, 73), (73, 79), (79, 85), (85, 91), (91, 97), (97, 103), (103, 109), (109, 115), (115, 121), (121, 127)])
me_cylinder.attributes.new('sharp_edge', 'BOOLEAN', 'EDGE').data.foreach_set('value', [ (min(e.vertices), max(e.vertices)) in _k for e in me_cylinder.edges])
_uv = me_cylinder.uv_layers.new(name='UVMap')
_uv.uv.foreach_set('vector', [0.4953, 0.009809, 0.4953, 0.1424, 0.431, 0.1424, 0.431, 0.009809, 0.431, 0.009809, 0.431, 0.1424, 0.367, 0.1424, 0.367, 0.009809, 0.367, 0.009809, 0.367, 0.1424, 0.3037, 0.1424, 0.3037, 0.009809, 0.3037, 0.009809, 0.3037, 0.1424, 0.2413, 0.1424, 0.2413, 0.009809, 0.2413, 0.009809, 0.2413, 0.1424, 0.1803, 0.1424, 0.1803, 0.009809, 0.1803, 0.009809, 0.1803, 0.1424, 0.1211, 0.1424, 0.1211, 0.009809, 0.1211, 0.009809, 0.1211, 0.1424, 0.06434, 0.1424, 0.06434, 0.009809, 0.06434, 0.009809, 0.06434, 0.1424, 0.01082, 0.1424, 0.01082, 0.009809, 0.9802, 0.009809, 0.9802, 0.1424, 0.9256, 0.1424, 0.9256, 0.009809, 0.9256, 0.009809, 0.9256, 0.1424, 0.868, 0.1424, 0.868, 0.009809, 0.868, 0.009809, 0.868, 0.1424, 0.8087, 0.1424, 0.8087, 0.009809, 0.8087, 0.009809, 0.8087, 0.1424, 0.7478, 0.1424, 0.7478, 0.009809, 0.7478, 0.009809, 0.7478, 0.1424, 0.6859, 0.1424, 0.6859, 0.009809, 0.6859, 0.009809, 0.6859, 0.1424, 0.623, 0.1424, 0.623, 0.009809, 0.623, 0.009809, 0.623, 0.1424, 0.5594, 0.1424, 0.5594, 0.009809, 0.5594, 0.009809, 0.5594, 0.1424, 0.4953, 0.1424, 0.4953, 0.009809, 0.9946, 0.8709, 0.9726, 0.924, 0.9319, 0.9647, 0.8788, 0.9867, 0.8213, 0.9867, 0.7682, 0.9647, 0.7275, 0.924, 0.7055, 0.8709, 0.7055, 0.8134, 0.7275, 0.7603, 0.7682, 0.7196, 0.8213, 0.6976, 0.8788, 0.6976, 0.9319, 0.7196, 0.9726, 0.7603, 0.9946, 0.8134, 0.4953, 0.4167, 0.4953, 0.4511, 0.431, 0.4511, 0.431, 0.4167, 0.4953, 0.373, 0.4953, 0.4167, 0.431, 0.4167, 0.431, 0.373, 0.4953, 0.3118, 0.4953, 0.373, 0.431, 0.373, 0.431, 0.3118, 0.4953, 0.2297, 0.4953, 0.3118, 0.431, 0.3118, 0.431, 0.2297, 0.4953, 0.1424, 0.4953, 0.2297, 0.431, 0.2297, 0.431, 0.1424, 0.4953, 0.4511, 0.4953, 0.4854, 0.431, 0.4854, 0.431, 0.4511, 0.431, 0.4511, 0.431, 0.4854, 0.367, 0.4854, 0.367, 0.4511, 0.431, 0.4167, 0.431, 0.4511, 0.367, 0.4511, 0.367, 0.4167, 0.431, 0.373, 0.431, 0.4167, 0.367, 0.4167, 0.367, 0.373, 0.431, 0.3118, 0.431, 0.373, 0.367, 0.373, 0.367, 0.3118, 0.431, 0.2297, 0.431, 0.3118, 0.367, 0.3118, 0.367, 0.2297, 0.431, 0.1424, 0.431, 0.2297, 0.367, 0.2297, 0.367, 0.1424, 0.367, 0.2297, 0.367, 0.3118, 0.3037, 0.3118, 0.3037, 0.2297, 0.367, 0.1424, 0.367, 0.2297, 0.3037, 0.2297, 0.3037, 0.1424, 0.367, 0.4511, 0.367, 0.4854, 0.3037, 0.4854, 0.3037, 0.4511, 0.367, 0.4167, 0.367, 0.4511, 0.3037, 0.4511, 0.3037, 0.4167, 0.367, 0.373, 0.367, 0.4167, 0.3037, 0.4167, 0.3037, 0.373, 0.367, 0.3118, 0.367, 0.373, 0.3037, 0.373, 0.3037, 0.3118, 0.3037, 0.4511, 0.3037, 0.4854, 0.2413, 0.4854, 0.2413, 0.4511, 0.3037, 0.4167, 0.3037, 0.4511, 0.2413, 0.4511, 0.2413, 0.4167, 0.3037, 0.373, 0.3037, 0.4167, 0.2413, 0.4167, 0.2413, 0.373, 0.3037, 0.3118, 0.3037, 0.373, 0.2413, 0.373, 0.2413, 0.3118, 0.3037, 0.2297, 0.3037, 0.3118, 0.2413, 0.3118, 0.2413, 0.2297, 0.3037, 0.1424, 0.3037, 0.2297, 0.2413, 0.2297, 0.2413, 0.1424, 0.2413, 0.2297, 0.2413, 0.3118, 0.1803, 0.3118, 0.1803, 0.2297, 0.2413, 0.1424, 0.2413, 0.2297, 0.1803, 0.2297, 0.1803, 0.1424, 0.2413, 0.4511, 0.2413, 0.4854, 0.1803, 0.4854, 0.1803, 0.4511, 0.2413, 0.4167, 0.2413, 0.4511, 0.1803, 0.4511, 0.1803, 0.4167, 0.2413, 0.373, 0.2413, 0.4167, 0.1803, 0.4167, 0.1803, 0.373, 0.2413, 0.3118, 0.2413, 0.373, 0.1803, 0.373, 0.1803, 0.3118, 0.1803, 0.4167, 0.1803, 0.4511, 0.1211, 0.4511, 0.1211, 0.4167, 0.1803, 0.373, 0.1803, 0.4167, 0.1211, 0.4167, 0.1211, 0.373, 0.1803, 0.3118, 0.1803, 0.373, 0.1211, 0.373, 0.1211, 0.3118, 0.1803, 0.2297, 0.1803, 0.3118, 0.1211, 0.3118, 0.1211, 0.2297, 0.1803, 0.1424, 0.1803, 0.2297, 0.1211, 0.2297, 0.1211, 0.1424, 0.1803, 0.4511, 0.1803, 0.4854, 0.1211, 0.4854, 0.1211, 0.4511, 0.1211, 0.1424, 0.1211, 0.2297, 0.06434, 0.2297, 0.06434, 0.1424, 0.1211, 0.4511, 0.1211, 0.4854, 0.06434, 0.4854, 0.06434, 0.4511, 0.1211, 0.4167, 0.1211, 0.4511, 0.06434, 0.4511, 0.06434, 0.4167, 0.1211, 0.373, 0.1211, 0.4167, 0.06434, 0.4167, 0.06434, 0.373, 0.1211, 0.3118, 0.1211, 0.373, 0.06434, 0.373, 0.06434, 0.3118, 0.1211, 0.2297, 0.1211, 0.3118, 0.06434, 0.3118, 0.06434, 0.2297, 0.06434, 0.4167, 0.06434, 0.4511, 0.01082, 0.4511, 0.01082, 0.4167, 0.06434, 0.373, 0.06434, 0.4167, 0.01082, 0.4167, 0.01082, 0.373, 0.06434, 0.3118, 0.06434, 0.373, 0.01082, 0.373, 0.01082, 0.3118, 0.06434, 0.2297, 0.06434, 0.3118, 0.01082, 0.3118, 0.01082, 0.2297, 0.06434, 0.1424, 0.06434, 0.2297, 0.01082, 0.2297, 0.01082, 0.1424, 0.06434, 0.4511, 0.06434, 0.4854, 0.01082, 0.4854, 0.01082, 0.4511, 0.9802, 0.1424, 0.9802, 0.2297, 0.9256, 0.2297, 0.9256, 0.1424, 0.9802, 0.4511, 0.9802, 0.4854, 0.9256, 0.4854, 0.9256, 0.4511, 0.9802, 0.4167, 0.9802, 0.4511, 0.9256, 0.4511, 0.9256, 0.4167, 0.9802, 0.373, 0.9802, 0.4167, 0.9256, 0.4167, 0.9256, 0.373, 0.9802, 0.3118, 0.9802, 0.373, 0.9256, 0.373, 0.9256, 0.3118, 0.9802, 0.2297, 0.9802, 0.3118, 0.9256, 0.3118, 0.9256, 0.2297, 0.9256, 0.373, 0.9256, 0.4167, 0.868, 0.4167, 0.868, 0.373, 0.9256, 0.3118, 0.9256, 0.373, 0.868, 0.373, 0.868, 0.3118, 0.9256, 0.2297, 0.9256, 0.3118, 0.868, 0.3118, 0.868, 0.2297, 0.9256, 0.1424, 0.9256, 0.2297, 0.868, 0.2297, 0.868, 0.1424, 0.9256, 0.4511, 0.9256, 0.4854, 0.868, 0.4854, 0.868, 0.4511, 0.9256, 0.4167, 0.9256, 0.4511, 0.868, 0.4511, 0.868, 0.4167, 0.868, 0.4511, 0.868, 0.4854, 0.8087, 0.4854, 0.8087, 0.4511, 0.868, 0.4167, 0.868, 0.4511, 0.8087, 0.4511, 0.8087, 0.4167, 0.868, 0.373, 0.868, 0.4167, 0.8087, 0.4167, 0.8087, 0.373, 0.868, 0.3118, 0.868, 0.373, 0.8087, 0.373, 0.8087, 0.3118, 0.868, 0.2297, 0.868, 0.3118, 0.8087, 0.3118, 0.8087, 0.2297, 0.868, 0.1424, 0.868, 0.2297, 0.8087, 0.2297, 0.8087, 0.1424, 0.8087, 0.3118, 0.8087, 0.373, 0.7478, 0.373, 0.7478, 0.3118, 0.8087, 0.2297, 0.8087, 0.3118, 0.7478, 0.3118, 0.7478, 0.2297, 0.8087, 0.1424, 0.8087, 0.2297, 0.7478, 0.2297, 0.7478, 0.1424, 0.8087, 0.4511, 0.8087, 0.4854, 0.7478, 0.4854, 0.7478, 0.4511, 0.8087, 0.4167, 0.8087, 0.4511, 0.7478, 0.4511, 0.7478, 0.4167, 0.8087, 0.373, 0.8087, 0.4167, 0.7478, 0.4167, 0.7478, 0.373, 0.7478, 0.4511, 0.7478, 0.4854, 0.6859, 0.4854, 0.6859, 0.4511, 0.7478, 0.4167, 0.7478, 0.4511, 0.6859, 0.4511, 0.6859, 0.4167, 0.7478, 0.373, 0.7478, 0.4167, 0.6859, 0.4167, 0.6859, 0.373, 0.7478, 0.3118, 0.7478, 0.373, 0.6859, 0.373, 0.6859, 0.3118, 0.7478, 0.2297, 0.7478, 0.3118, 0.6859, 0.3118, 0.6859, 0.2297, 0.7478, 0.1424, 0.7478, 0.2297, 0.6859, 0.2297, 0.6859, 0.1424, 0.6859, 0.3118, 0.6859, 0.373, 0.623, 0.373, 0.623, 0.3118, 0.6859, 0.2297, 0.6859, 0.3118, 0.623, 0.3118, 0.623, 0.2297, 0.6859, 0.1424, 0.6859, 0.2297, 0.623, 0.2297, 0.623, 0.1424, 0.6859, 0.4511, 0.6859, 0.4854, 0.623, 0.4854, 0.623, 0.4511, 0.6859, 0.4167, 0.6859, 0.4511, 0.623, 0.4511, 0.623, 0.4167, 0.6859, 0.373, 0.6859, 0.4167, 0.623, 0.4167, 0.623, 0.373, 0.623, 0.4511, 0.623, 0.4854, 0.5594, 0.4854, 0.5594, 0.4511, 0.623, 0.4167, 0.623, 0.4511, 0.5594, 0.4511, 0.5594, 0.4167, 0.623, 0.373, 0.623, 0.4167, 0.5594, 0.4167, 0.5594, 0.373, 0.623, 0.3118, 0.623, 0.373, 0.5594, 0.373, 0.5594, 0.3118, 0.623, 0.2297, 0.623, 0.3118, 0.5594, 0.3118, 0.5594, 0.2297, 0.623, 0.1424, 0.623, 0.2297, 0.5594, 0.2297, 0.5594, 0.1424, 0.5594, 0.2297, 0.5594, 0.3118, 0.4953, 0.3118, 0.4953, 0.2297, 0.5594, 0.1424, 0.5594, 0.2297, 0.4953, 0.2297, 0.4953, 0.1424, 0.5594, 0.4511, 0.5594, 0.4854, 0.4953, 0.4854, 0.4953, 0.4511, 0.5594, 0.4167, 0.5594, 0.4511, 0.4953, 0.4511, 0.4953, 0.4167, 0.5594, 0.373, 0.5594, 0.4167, 0.4953, 0.4167, 0.4953, 0.373, 0.5594, 0.3118, 0.5594, 0.373, 0.4953, 0.373, 0.4953, 0.3118, 0.9207, 0.6755, 0.9381, 0.6416, 0.9786, 0.6368, 0.9535, 0.6619, 0.9381, 0.6416, 0.9508, 0.5957, 0.9922, 0.604, 0.9786, 0.6368, 0.9508, 0.5957, 0.9566, 0.5484, 0.9922, 0.5684, 0.9922, 0.604, 0.9566, 0.5484, 0.9535, 0.5104, 0.9786, 0.5356, 0.9922, 0.5684, 0.8851, 0.6755, 0.8928, 0.637, 0.9381, 0.6416, 0.9207, 0.6755, 0.8928, 0.637, 0.9029, 0.5862, 0.9508, 0.5957, 0.9381, 0.6416, 0.9029, 0.5862, 0.913, 0.5354, 0.9566, 0.5484, 0.9508, 0.5957, 0.913, 0.5354, 0.9207, 0.4968, 0.9535, 0.5104, 0.9566, 0.5484, 0.8523, 0.6619, 0.8492, 0.6239, 0.8928, 0.637, 0.8851, 0.6755, 0.8492, 0.6239, 0.855, 0.5767, 0.9029, 0.5862, 0.8928, 0.637, 0.855, 0.5767, 0.8677, 0.5308, 0.913, 0.5354, 0.9029, 0.5862, 0.8677, 0.5308, 0.8851, 0.4968, 0.9207, 0.4968, 0.913, 0.5354, 0.8272, 0.6368, 0.8136, 0.604, 0.8492, 0.6239, 0.8523, 0.6619, 0.8136, 0.604, 0.8136, 0.5684, 0.855, 0.5767, 0.8492, 0.6239, 0.8136, 0.5684, 0.8272, 0.5356, 0.8677, 0.5308, 0.855, 0.5767, 0.8272, 0.5356, 0.8523, 0.5104, 0.8851, 0.4968, 0.8677, 0.5308])
me_cylinder.use_remesh_preserve_volume = False
me_cylinder.use_remesh_preserve_attributes = False
me_cylinder.use_mirror_vertex_groups = False
me_cylinder.update()

# ---- objects
ob_windowmiddle = bpy.data.objects.new('WindowMiddle', me_circle_000)
ob_bolt_022 = bpy.data.objects.new('Bolt.022', me_cylinder_001)
ob_bolt_021 = bpy.data.objects.new('Bolt.021', me_cylinder_001)
ob_bolt_020 = bpy.data.objects.new('Bolt.020', me_cylinder_001)
ob_bolt_019 = bpy.data.objects.new('Bolt.019', me_cylinder_001)
ob_bolt_018 = bpy.data.objects.new('Bolt.018', me_cylinder_001)
ob_leave = bpy.data.objects.new('Leave', me_plane_002)
ob_leave_015 = bpy.data.objects.new('Leave.015', me_plane_002)
ob_leave_014 = bpy.data.objects.new('Leave.014', me_plane_002)
ob_leave_013 = bpy.data.objects.new('Leave.013', me_plane_002)
ob_leave_017 = bpy.data.objects.new('Leave.017', me_plane_002)
ob_leave_016 = bpy.data.objects.new('Leave.016', me_plane_002)
ob_leave_011 = bpy.data.objects.new('Leave.011', me_plane_002)
ob_leave_010 = bpy.data.objects.new('Leave.010', me_plane_002)
ob_leave_012 = bpy.data.objects.new('Leave.012', me_plane_002)
ob_leave_009 = bpy.data.objects.new('Leave.009', me_plane_002)
ob_leave_008 = bpy.data.objects.new('Leave.008', me_plane_002)
ob_leave_007 = bpy.data.objects.new('Leave.007', me_plane_002)
ob_leave_006 = bpy.data.objects.new('Leave.006', me_plane_002)
ob_leave_005 = bpy.data.objects.new('Leave.005', me_plane_002)
ob_leave_004 = bpy.data.objects.new('Leave.004', me_plane_002)
ob_leave_003 = bpy.data.objects.new('Leave.003', me_plane_002)
ob_leave_002 = bpy.data.objects.new('Leave.002', me_plane_002)
ob_leave_001 = bpy.data.objects.new('Leave.001', me_plane_002)
ob_tube = bpy.data.objects.new('Tube', me_cylinder_002)
ob_bolt_017 = bpy.data.objects.new('Bolt.017', me_cylinder_001)
ob_bolt_016 = bpy.data.objects.new('Bolt.016', me_cylinder_001)
ob_bolt_015 = bpy.data.objects.new('Bolt.015', me_cylinder_001)
ob_bolt_014 = bpy.data.objects.new('Bolt.014', me_cylinder_001)
ob_bolt_013 = bpy.data.objects.new('Bolt.013', me_cylinder_001)
ob_window = bpy.data.objects.new('Window', me_circle_001)
ob_windowtop = bpy.data.objects.new('WindowTop', None)
ob_bolt_012 = bpy.data.objects.new('Bolt.012', me_cylinder_001)
ob_bolt_011 = bpy.data.objects.new('Bolt.011', me_cylinder_001)
ob_bolt_010 = bpy.data.objects.new('Bolt.010', me_cylinder_001)
ob_bolt_009 = bpy.data.objects.new('Bolt.009', me_cylinder_001)
ob_bolt_008 = bpy.data.objects.new('Bolt.008', me_cylinder_001)
ob_bolt_007 = bpy.data.objects.new('Bolt.007', me_cylinder_001)
ob_bolt_006 = bpy.data.objects.new('Bolt.006', me_cylinder_001)
ob_bolt_005 = bpy.data.objects.new('Bolt.005', me_cylinder_001)
ob_bolt_004 = bpy.data.objects.new('Bolt.004', me_cylinder_001)
ob_bolt_003 = bpy.data.objects.new('Bolt.003', me_cylinder_001)
ob_bolt_002 = bpy.data.objects.new('Bolt.002', me_cylinder_001)
ob_bolt_001 = bpy.data.objects.new('Bolt.001', me_cylinder_001)
ob_wheel = bpy.data.objects.new('Wheel', me_plane_001)
ob_bolt = bpy.data.objects.new('Bolt', me_cylinder_001)
ob_door = bpy.data.objects.new('Door', me_plane)
ob_body = bpy.data.objects.new('Body', me_cylinder)
ob_camera = bpy.data.objects.new('Camera', cam_camera)
ob_lamp = bpy.data.objects.new('Lamp', light_lamp)

# ---- transforms, parenting, visibility, modifiers, constraints
ob_windowmiddle.location = (0.7071, 1.046, 1.64)
ob_windowmiddle.rotation_euler = (-1.143, 0.9601, -0.223)
ob_windowmiddle.scale = (1.031, 1.031, 1.031)
ob_windowmiddle.lineart.crease_threshold = 0.0
_m = ob_windowmiddle.modifiers.new('EdgeSplit', 'EDGE_SPLIT')
_m.use_edge_angle = False
ob_bolt_022.location = (0.9115, 0.9764, 1.66)
ob_bolt_022.rotation_euler = (-0.4271, 1.996, -1.067)
ob_bolt_022.scale = (1.218, 1.218, 1.218)
ob_bolt_022.lineart.crease_threshold = 0.0
ob_bolt_021.location = (0.734, 1.057, 1.857)
ob_bolt_021.rotation_euler = (-0.4271, 1.996, -1.067)
ob_bolt_021.scale = (1.218, 1.218, 1.218)
ob_bolt_021.lineart.crease_threshold = 0.0
ob_bolt_020.location = (0.5926, 1.214, 1.533)
ob_bolt_020.rotation_euler = (-0.4271, 1.996, -1.067)
ob_bolt_020.scale = (1.218, 1.218, 1.218)
ob_bolt_020.lineart.crease_threshold = 0.0
ob_bolt_019.location = (0.8206, 1.078, 1.456)
ob_bolt_019.rotation_euler = (-0.4271, 1.996, -1.067)
ob_bolt_019.scale = (1.218, 1.218, 1.218)
ob_bolt_019.lineart.crease_threshold = 0.0
ob_bolt_018.location = (0.5601, 1.198, 1.725)
ob_bolt_018.rotation_euler = (-0.4271, 1.996, -1.067)
ob_bolt_018.scale = (1.218, 1.218, 1.218)
ob_bolt_018.lineart.crease_threshold = 0.0
ob_leave.location = (0.08775, 0.3943, 2.88)
ob_leave.rotation_euler = (0.157, 6.476, 1.522)
ob_leave.scale = (1.266, 1.266, 1.266)
ob_leave.lineart.crease_threshold = 0.0
ob_leave_015.location = (-0.2353, -0.2378, 2.884)
ob_leave_015.rotation_euler = (0.0414, 0.2502, 10.11)
ob_leave_015.scale = (1.235, 1.235, 1.235)
ob_leave_015.lineart.crease_threshold = 0.0
ob_leave_014.location = (-0.2347, -0.134, 2.831)
ob_leave_014.rotation_euler = (0.2375, 0.2867, 9.861)
ob_leave_014.scale = (1.201, 1.201, 1.201)
ob_leave_014.lineart.crease_threshold = 0.0
ob_leave_013.location = (-0.1744, -0.3749, 2.932)
ob_leave_013.rotation_euler = (0.1114, 0.1788, 4.466)
ob_leave_013.scale = (1.381, 1.381, 1.381)
ob_leave_013.lineart.crease_threshold = 0.0
ob_leave_017.location = (-0.09333, -0.3549, 2.897)
ob_leave_017.rotation_euler = (-0.06645, 0.4697, -1.761)
ob_leave_017.lineart.crease_threshold = 0.0
ob_leave_016.location = (0.1909, 0.359, 2.923)
ob_leave_016.rotation_euler = (0.1479, 0.09489, 1.141)
ob_leave_016.scale = (1.381, 1.381, 1.381)
ob_leave_016.lineart.crease_threshold = 0.0
ob_leave_011.location = (0.2506, 0.05182, 2.831)
ob_leave_011.rotation_euler = (0.2375, 0.2867, 6.719)
ob_leave_011.scale = (1.201, 1.201, 1.201)
ob_leave_011.lineart.crease_threshold = 0.0
ob_leave_010.location = (0.2643, 0.1725, 2.879)
ob_leave_010.rotation_euler = (0.0414, 0.2502, 6.964)
ob_leave_010.scale = (1.235, 1.235, 1.235)
ob_leave_010.lineart.crease_threshold = 0.0
ob_leave_012.location = (-0.333, 0.1898, 2.893)
ob_leave_012.rotation_euler = (0.03137, 0.2034, 8.631)
ob_leave_012.scale = (1.235, 1.235, 1.235)
ob_leave_012.lineart.crease_threshold = 0.0
ob_leave_009.location = (-0.2146, 0.2842, 2.891)
ob_leave_009.rotation_euler = (0.03079, 0.06545, 8.231)
ob_leave_009.scale = (1.408, 1.408, 1.408)
ob_leave_009.lineart.crease_threshold = 0.0
ob_leave_008.location = (-0.0368, 0.434, 2.881)
ob_leave_008.rotation_euler = (0.06959, -0.02921, 8.123)
ob_leave_008.scale = (1.524, 1.524, 1.524)
ob_leave_008.lineart.crease_threshold = 0.0
ob_leave_007.location = (0.0686, -0.3676, 2.888)
ob_leave_007.rotation_euler = (0.05616, 0.04079, 4.911)
ob_leave_007.scale = (1.524, 1.524, 1.524)
ob_leave_007.lineart.crease_threshold = 0.0
ob_leave_006.location = (0.246, -0.3332, 2.887)
ob_leave_006.rotation_euler = (0.03079, 0.06545, 5.09)
ob_leave_006.scale = (1.408, 1.408, 1.408)
ob_leave_006.lineart.crease_threshold = 0.0
ob_leave_005.location = (0.3237, -0.1804, 2.896)
ob_leave_005.rotation_euler = (0.03137, 0.2034, 5.49)
ob_leave_005.scale = (1.235, 1.235, 1.235)
ob_leave_005.lineart.crease_threshold = 0.0
ob_leave_004.location = (0.4054, -0.1097, 2.896)
ob_leave_004.rotation_euler = (0.01251, 0.2273, 5.899)
ob_leave_004.scale = (1.235, 1.235, 1.235)
ob_leave_004.lineart.crease_threshold = 0.0
ob_leave_003.location = (-0.418, 0.1147, 2.893)
ob_leave_003.rotation_euler = (0.01251, 0.2273, 2.758)
ob_leave_003.scale = (1.235, 1.235, 1.235)
ob_leave_003.lineart.crease_threshold = 0.0
ob_leave_002.location = (-0.3686, -0.007732, 2.92)
ob_leave_002.rotation_euler = (-0.06645, 0.4697, 3.078)
ob_leave_002.lineart.crease_threshold = 0.0
ob_leave_001.location = (0.3395, -0.0883, 2.911)
ob_leave_001.rotation_euler = (-0.06645, 0.4697, -0.0634)
ob_leave_001.lineart.crease_threshold = 0.0
ob_tube.location = (-1.003, 0.5362, 2.159)
ob_tube.rotation_euler = (1.571, 0.0, -8.374)
ob_tube.lineart.crease_threshold = 0.0
ob_bolt_017.location = (-0.9973, 0.9218, 0.9688)
ob_bolt_017.rotation_euler = (-2.755, 1.309, -2.196)
ob_bolt_017.lineart.crease_threshold = 0.0
ob_bolt_016.location = (-0.7788, 1.061, 0.7766)
ob_bolt_016.rotation_euler = (-2.755, 1.309, -2.196)
ob_bolt_016.lineart.crease_threshold = 0.0
ob_bolt_015.location = (-0.9587, 0.9282, 0.8136)
ob_bolt_015.rotation_euler = (-2.755, 1.309, -2.196)
ob_bolt_015.lineart.crease_threshold = 0.0
ob_bolt_014.location = (-0.874, 1.037, 1.099)
ob_bolt_014.rotation_euler = (-2.755, 1.309, -2.196)
ob_bolt_014.lineart.crease_threshold = 0.0
ob_bolt_013.location = (-0.7227, 1.131, 0.9578)
ob_bolt_013.rotation_euler = (-2.755, 1.309, -2.196)
ob_bolt_013.lineart.crease_threshold = 0.0
ob_window.location = (-0.8255, 0.9874, 0.9338)
ob_window.rotation_euler = (-1.637, 0.8814, 0.6196)
ob_window.scale = (0.8459, 0.8459, 0.8459)
ob_window.lineart.crease_threshold = 0.0
_m = ob_window.modifiers.new('EdgeSplit', 'EDGE_SPLIT')
_m.use_edge_angle = False
ob_windowtop.location = (0.9983, -0.02187, 2.329)
ob_windowtop.rotation_euler = (0.518, 0.3808, -2.171)
ob_windowtop.empty_image_offset = (0.0, 0.0)
ob_windowtop.show_instancer_for_render = False
ob_windowtop.instance_type = 'COLLECTION'
ob_windowtop.lineart.crease_threshold = 0.0
ob_bolt_012.location = (-0.2809, 1.142, 0.2131)
ob_bolt_012.rotation_euler = (-0.2762, -0.892, 0.4118)
ob_bolt_012.lineart.crease_threshold = 0.0
ob_bolt_011.location = (-0.2749, 1.175, 0.3675)
ob_bolt_011.rotation_euler = (-0.497, 1.281, -0.8104)
ob_bolt_011.lineart.crease_threshold = 0.0
ob_bolt_010.location = (-0.2834, 1.218, 0.5216)
ob_bolt_010.rotation_euler = (-2.512, -0.4976, 2.823)
ob_bolt_010.lineart.crease_threshold = 0.0
ob_bolt_009.location = (-0.2626, 1.27, 0.6854)
ob_bolt_009.rotation_euler = (-1.944, 1.319, -2.322)
ob_bolt_009.lineart.crease_threshold = 0.0
ob_bolt_008.location = (-0.2761, 1.103, 0.05578)
ob_bolt_008.lineart.crease_threshold = 0.0
ob_bolt_007.location = (-0.1728, 1.302, 0.8025)
ob_bolt_007.rotation_euler = (-1.944, 1.319, -2.322)
ob_bolt_007.lineart.crease_threshold = 0.0
ob_bolt_006.location = (-0.01355, 1.313, 0.8338)
ob_bolt_006.rotation_euler = (-1.944, 1.319, -2.322)
ob_bolt_006.lineart.crease_threshold = 0.0
ob_bolt_005.location = (0.1527, 1.296, 0.7922)
ob_bolt_005.rotation_euler = (-1.944, 1.319, -2.322)
ob_bolt_005.lineart.crease_threshold = 0.0
ob_bolt_004.location = (0.2485, 1.103, 0.05578)
ob_bolt_004.lineart.crease_threshold = 0.0
ob_bolt_003.location = (0.2359, 1.267, 0.6742)
ob_bolt_003.rotation_euler = (-1.944, 1.319, -2.322)
ob_bolt_003.lineart.crease_threshold = 0.0
ob_bolt_002.location = (0.2453, 1.219, 0.5276)
ob_bolt_002.rotation_euler = (-2.512, -0.4976, 2.823)
ob_bolt_002.lineart.crease_threshold = 0.0
ob_bolt_001.location = (0.2497, 1.175, 0.3675)
ob_bolt_001.rotation_euler = (-0.497, 1.281, -0.8104)
ob_bolt_001.lineart.crease_threshold = 0.0
ob_wheel.location = (-0.01527, 1.194, 0.3891)
ob_wheel.rotation_euler = (1.372, -0.0, 0.0)
ob_wheel.lineart.crease_threshold = 0.0
_m = ob_wheel.modifiers.new('EdgeSplit', 'EDGE_SPLIT')
_m.use_edge_angle = False
ob_bolt.location = (0.2437, 1.142, 0.2131)
ob_bolt.rotation_euler = (-0.2762, -0.892, 0.4118)
ob_bolt.lineart.crease_threshold = 0.0
ob_door.location = (0.0, 1.319, 1.0)
ob_door.rotation_euler = (1.571, 0.0, 0.0)
ob_door.lineart.crease_threshold = 0.0
_m = ob_door.modifiers.new('EdgeSplit', 'EDGE_SPLIT')
_m.use_edge_angle = False
ob_body.location = (0.0, 0.0, 1.0)
ob_body.lineart.crease_threshold = 0.0
_m = ob_body.modifiers.new('EdgeSplit', 'EDGE_SPLIT')
_m.use_edge_angle = False
ob_camera.location = (7.481, -6.508, 5.344)
ob_camera.rotation_euler = (1.109, 0.0, 0.8149)
ob_camera.lock_rotations_4d = False
ob_camera.empty_display_type = 'ARROWS'
ob_camera.color = (0.0, 0.0, 0.0, 0.0)
ob_camera.display_type = 'WIRE'
ob_camera.lineart.crease_threshold = 0.0
ob_lamp.location = (4.08, 1.006, 5.901)
ob_lamp.rotation_euler = (0.6503, 0.05522, 1.866)
ob_lamp.lock_rotations_4d = False
ob_lamp.empty_display_type = 'ARROWS'
ob_lamp.color = (0.0, 0.0, 0.0, 0.0)
ob_lamp.lineart.crease_threshold = 0.0
ob_windowtop.instance_collection = col_window

# ---- collection membership
col_collection_1.objects.link(ob_windowmiddle)
col_collection_1.objects.link(ob_bolt_022)
col_collection_1.objects.link(ob_bolt_021)
col_collection_1.objects.link(ob_bolt_020)
col_collection_1.objects.link(ob_bolt_019)
col_collection_1.objects.link(ob_bolt_018)
col_collection_1.objects.link(ob_leave)
col_collection_1.objects.link(ob_leave_015)
col_collection_1.objects.link(ob_leave_014)
col_collection_1.objects.link(ob_leave_013)
col_collection_1.objects.link(ob_leave_017)
col_collection_1.objects.link(ob_leave_016)
col_collection_1.objects.link(ob_leave_011)
col_collection_1.objects.link(ob_leave_010)
col_collection_1.objects.link(ob_leave_012)
col_collection_1.objects.link(ob_leave_009)
col_collection_1.objects.link(ob_leave_008)
col_collection_1.objects.link(ob_leave_007)
col_collection_1.objects.link(ob_leave_006)
col_collection_1.objects.link(ob_leave_005)
col_collection_1.objects.link(ob_leave_004)
col_collection_1.objects.link(ob_leave_003)
col_collection_1.objects.link(ob_leave_002)
col_collection_1.objects.link(ob_leave_001)
col_collection_1.objects.link(ob_tube)
col_collection_1.objects.link(ob_bolt_017)
col_collection_1.objects.link(ob_bolt_016)
col_collection_1.objects.link(ob_bolt_015)
col_collection_1.objects.link(ob_bolt_014)
col_collection_1.objects.link(ob_bolt_013)
col_collection_1.objects.link(ob_window)
col_collection_1.objects.link(ob_windowtop)
col_collection_1.objects.link(ob_bolt_012)
col_collection_1.objects.link(ob_bolt_011)
col_collection_1.objects.link(ob_bolt_010)
col_collection_1.objects.link(ob_bolt_009)
col_collection_1.objects.link(ob_bolt_008)
col_collection_1.objects.link(ob_bolt_007)
col_collection_1.objects.link(ob_bolt_006)
col_collection_1.objects.link(ob_bolt_005)
col_collection_1.objects.link(ob_bolt_004)
col_collection_1.objects.link(ob_bolt_003)
col_collection_1.objects.link(ob_bolt_002)
col_collection_1.objects.link(ob_bolt_001)
col_collection_1.objects.link(ob_wheel)
col_collection_1.objects.link(ob_bolt)
col_collection_1.objects.link(ob_door)
col_collection_1.objects.link(ob_body)
col_collection_1.objects.link(ob_camera)
col_collection_10.objects.link(ob_lamp)
col_window.objects.link(ob_bolt_017)
col_window.objects.link(ob_bolt_016)
col_window.objects.link(ob_bolt_015)
col_window.objects.link(ob_bolt_014)
col_window.objects.link(ob_bolt_013)
col_window.objects.link(ob_window)

# ---- scene / render settings (as saved in the file)
scene.camera = ob_camera
scene.frame_start = 1; scene.frame_end = 250; scene.frame_set(79)
scene.render.engine = 'BLENDER_EEVEE_NEXT'
scene.render.resolution_percentage = 50
scene.render.dither_intensity = 0.0
scene.cycles.use_denoising = False
scene.cycles.samples = 128
scene.cycles.sampling_pattern = 'TABULATED_SOBOL'
scene.cycles.use_adaptive_sampling = False
scene.cycles.use_light_tree = False
scene.view_settings.view_transform = 'Standard'
bpy.context.view_layer.update()
